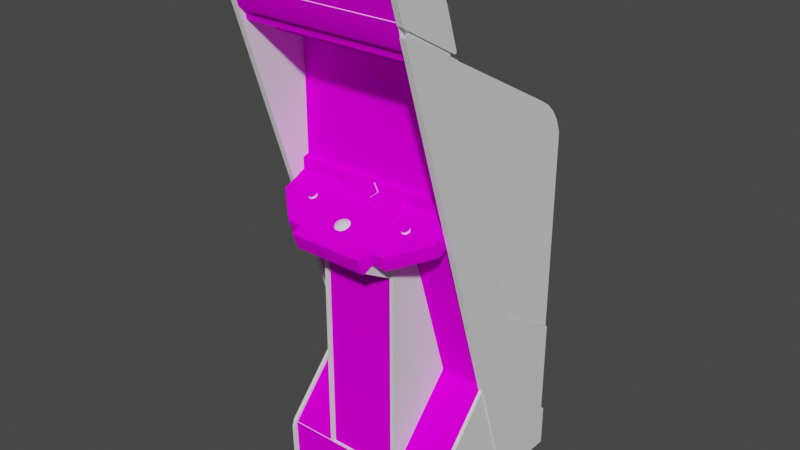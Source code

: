 # Source: cubeqst.blend  (saved by Blender 2.93.20; exported with 4.5.12 LTS)
import bpy
from mathutils import Matrix  # noqa: F401  (used for matrix-valued properties, if any)

bpy.ops.wm.read_factory_settings(use_empty=True)
scene = bpy.context.scene
scene.name = 'Scene'

# ---- images (referenced by path relative to the original .blend; pixels are not part of the script)
import os
ASSET_DIR = os.environ.get("B2B_ASSET_DIR", "")  # directory of the original .blend (textures are referenced by path, not embedded)
HERE = os.path.dirname(os.path.abspath(__file__))  # packed textures are extracted next to this script under _unpacked/

def load_image(name, relpath, width, height, colorspace="sRGB"):
    """Load a texture the original file referenced (path relative to the .blend, or extracted next to this script)."""
    p = next((c for c in (os.path.join(HERE, relpath), os.path.join(ASSET_DIR, relpath)) if relpath and os.path.exists(c)), "")
    if p:
        img = bpy.data.images.load(p, check_existing=True)
        img.name = name
    else:  # same state as the original file: an image datablock whose file is absent (Cycles renders it pink)
        img = bpy.data.images.new(name, width, height)
        img.source = "FILE"
        img.filepath = "//" + (relpath or name)
    img.colorspace_settings.name = colorspace
    return img
img_01cubeqstmarqueemap_tiff = load_image('01cubeqstmarqueemap.TIFF', '01cubeqstmarqueemap.TIFF', 1024, 1024, 'sRGB')
img_02cubeqstsnapmap_tiff = load_image('02cubeqstsnapmap.TIFF', '02cubeqstsnapmap.TIFF', 1024, 1024, 'sRGB')
img_03cubeqstbezelmap_tiff = load_image('03cubeqstbezelmap.TIFF', '03cubeqstbezelmap.TIFF', 1024, 1024, 'sRGB')
img_cubeqstmisc1map_tiff = load_image('cubeqstmisc1map.TIFF', 'cubeqstmisc1map.TIFF', 1024, 1024, 'sRGB')
img_cubeqstmisc2map_tiff = load_image('cubeqstmisc2map.TIFF', 'cubeqstmisc2map.TIFF', 1024, 1024, 'sRGB')

# ---- materials (node trees are filled in below, after node groups)
mat_01cubeqstmarquee = bpy.data.materials.new('01cubeqstmarquee')
mat_01cubeqstmarquee.use_transparent_shadow = False
mat_01cubeqstmarquee.roughness = 0.8807
mat_01cubeqstmarquee.specular_intensity = 0.0
mat_02cubeqstsnap = bpy.data.materials.new('02cubeqstsnap')
mat_02cubeqstsnap.use_transparent_shadow = False
mat_02cubeqstsnap.roughness = 0.8807
mat_02cubeqstsnap.specular_intensity = 0.0
mat_03cubeqstbezel = bpy.data.materials.new('03cubeqstbezel')
mat_03cubeqstbezel.use_transparent_shadow = False
mat_03cubeqstbezel.roughness = 0.8807
mat_03cubeqstbezel.specular_intensity = 0.0
mat_cubeqstblack = bpy.data.materials.new('cubeqstblack')
mat_cubeqstblack.use_transparent_shadow = False
mat_cubeqstblack.roughness = 0.8539
mat_cubeqstblack.specular_intensity = 0.2353
mat_cubeqstred = bpy.data.materials.new('cubeqstred')
mat_cubeqstred.use_transparent_shadow = False
mat_cubeqstred.roughness = 0.7934
mat_cubeqstred.specular_intensity = 0.6275
mat_cubeqstmisc1 = bpy.data.materials.new('cubeqstmisc1')
mat_cubeqstmisc1.use_transparent_shadow = False
mat_cubeqstmisc1.roughness = 0.8807
mat_cubeqstmisc1.specular_intensity = 0.0
mat_cubeqstmisc2 = bpy.data.materials.new('cubeqstmisc2')
mat_cubeqstmisc2.use_transparent_shadow = False
mat_cubeqstmisc2.roughness = 0.8807
mat_cubeqstmisc2.specular_intensity = 0.0

# ---- node groups
ng_auto_smooth = bpy.data.node_groups.new('Auto Smooth', 'GeometryNodeTree')
_s = ng_auto_smooth.interface.new_socket(name='Geometry', in_out='OUTPUT', socket_type='NodeSocketGeometry')
_s = ng_auto_smooth.interface.new_socket(name='Geometry', in_out='INPUT', socket_type='NodeSocketGeometry')
_s = ng_auto_smooth.interface.new_socket(name='Angle', in_out='INPUT', socket_type='NodeSocketFloat')
_s.subtype = 'ANGLE'
_s.min_value = 0.0
_s.max_value = 3.142
ng_auto_smooth.is_modifier = True
_N = ng_auto_smooth.nodes; _L = ng_auto_smooth.links
n0 = _N.new('NodeGroupOutput'); n0.name = 'Group Output'; n0.location = (480, -100)
n1 = _N.new('NodeGroupInput'); n1.name = 'Group Input'; n1.location = (-420, -300)
n2 = _N.new('NodeGroupInput'); n2.name = 'Group Input.001'; n2.location = (-60, -100)
n3 = _N.new('GeometryNodeSetShadeSmooth'); n3.name = 'Set Shade Smooth'; n3.location = (120, -100)
n3.domain = 'EDGE'
n4 = _N.new('GeometryNodeSetShadeSmooth'); n4.name = 'Set Shade Smooth.001'; n4.location = (300, -100)
n5 = _N.new('GeometryNodeInputMeshEdgeAngle'); n5.name = 'Edge Angle'; n5.location = (-420, -220)
n6 = _N.new('GeometryNodeInputEdgeSmooth'); n6.name = 'Is Edge Smooth'; n6.location = (-60, -160)
n7 = _N.new('GeometryNodeInputShadeSmooth'); n7.name = 'Is Face Smooth'; n7.location = (-240, -340)
n8 = _N.new('FunctionNodeBooleanMath'); n8.name = 'Boolean Math'; n8.location = (-60, -220)
n9 = _N.new('FunctionNodeCompare'); n9.name = 'Compare'; n9.location = (-240, -180)
n9.operation = 'LESS_EQUAL'
_L.new(n5.outputs[0], n9.inputs[0])
_L.new(n4.outputs[0], n0.inputs[0])
_L.new(n1.outputs[1], n9.inputs[1])
_L.new(n9.outputs[0], n8.inputs[0])
_L.new(n7.outputs[0], n8.inputs[1])
_L.new(n2.outputs[0], n3.inputs[0])
_L.new(n6.outputs[0], n3.inputs[1])
_L.new(n3.outputs[0], n4.inputs[0])
_L.new(n8.outputs[0], n3.inputs[2])
n0.is_active_output = True

# ---- material node trees
mat_01cubeqstmarquee.use_nodes = True; mat_01cubeqstmarquee.node_tree.nodes.clear()
_N = mat_01cubeqstmarquee.node_tree.nodes; _L = mat_01cubeqstmarquee.node_tree.links
n0 = _N.new('ShaderNodeBsdfPrincipled'); n0.name = 'Principled BSDF'; n0.location = (10, 300)
n0.distribution = 'GGX'
n0.subsurface_method = 'BURLEY'
n0.inputs[2].default_value = 0.8807
n0.inputs[3].default_value = 1.45
n0.inputs[13].default_value = 0.0
n0.inputs[27].default_value = (0.0, 0.0, 0.0, 1.0)
n0.inputs[28].default_value = 1.0
n1 = _N.new('ShaderNodeOutputMaterial'); n1.name = 'Material Output'; n1.location = (300, 300)
n2 = _N.new('ShaderNodeTexImage'); n2.name = 'Image Texture'; n2.location = (-300, 600)
n2.image = img_01cubeqstmarqueemap_tiff
_L.new(n0.outputs[0], n1.inputs[0])
_L.new(n2.outputs[0], n0.inputs[0])
n1.is_active_output = True
mat_02cubeqstsnap.use_nodes = True; mat_02cubeqstsnap.node_tree.nodes.clear()
_N = mat_02cubeqstsnap.node_tree.nodes; _L = mat_02cubeqstsnap.node_tree.links
n0 = _N.new('ShaderNodeBsdfPrincipled'); n0.name = 'Principled BSDF'; n0.location = (10, 300)
n0.distribution = 'GGX'
n0.subsurface_method = 'BURLEY'
n0.inputs[2].default_value = 0.8807
n0.inputs[3].default_value = 1.45
n0.inputs[13].default_value = 0.0
n0.inputs[27].default_value = (0.0, 0.0, 0.0, 1.0)
n0.inputs[28].default_value = 1.0
n1 = _N.new('ShaderNodeOutputMaterial'); n1.name = 'Material Output'; n1.location = (300, 300)
n2 = _N.new('ShaderNodeTexImage'); n2.name = 'Image Texture'; n2.location = (-300, 600)
n2.image = img_02cubeqstsnapmap_tiff
_L.new(n0.outputs[0], n1.inputs[0])
_L.new(n2.outputs[0], n0.inputs[0])
n1.is_active_output = True
mat_03cubeqstbezel.use_nodes = True; mat_03cubeqstbezel.node_tree.nodes.clear()
_N = mat_03cubeqstbezel.node_tree.nodes; _L = mat_03cubeqstbezel.node_tree.links
n0 = _N.new('ShaderNodeBsdfPrincipled'); n0.name = 'Principled BSDF'; n0.location = (10, 300)
n0.distribution = 'GGX'
n0.subsurface_method = 'BURLEY'
n0.inputs[2].default_value = 0.8807
n0.inputs[3].default_value = 1.45
n0.inputs[13].default_value = 0.0
n0.inputs[27].default_value = (0.0, 0.0, 0.0, 1.0)
n0.inputs[28].default_value = 1.0
n1 = _N.new('ShaderNodeOutputMaterial'); n1.name = 'Material Output'; n1.location = (300, 300)
n2 = _N.new('ShaderNodeTexImage'); n2.name = 'Image Texture'; n2.location = (-300, 600)
n2.image = img_03cubeqstbezelmap_tiff
_L.new(n0.outputs[0], n1.inputs[0])
_L.new(n2.outputs[0], n0.inputs[0])
n1.is_active_output = True
mat_cubeqstblack.use_nodes = True; mat_cubeqstblack.node_tree.nodes.clear()
_N = mat_cubeqstblack.node_tree.nodes; _L = mat_cubeqstblack.node_tree.links
n0 = _N.new('ShaderNodeBsdfPrincipled'); n0.name = 'Principled BSDF'; n0.location = (10, 300)
n0.distribution = 'GGX'
n0.subsurface_method = 'BURLEY'
n0.inputs[2].default_value = 0.8539
n0.inputs[3].default_value = 1.45
n0.inputs[13].default_value = 0.2353
n0.inputs[27].default_value = (0.0, 0.0, 0.0, 1.0)
n0.inputs[28].default_value = 1.0
n1 = _N.new('ShaderNodeOutputMaterial'); n1.name = 'Material Output'; n1.location = (300, 300)
_L.new(n0.outputs[0], n1.inputs[0])
n1.is_active_output = True
mat_cubeqstred.use_nodes = True; mat_cubeqstred.node_tree.nodes.clear()
_N = mat_cubeqstred.node_tree.nodes; _L = mat_cubeqstred.node_tree.links
n0 = _N.new('ShaderNodeBsdfPrincipled'); n0.name = 'Principled BSDF'; n0.location = (10, 300)
n0.distribution = 'GGX'
n0.subsurface_method = 'BURLEY'
n0.inputs[2].default_value = 0.7934
n0.inputs[3].default_value = 1.45
n0.inputs[13].default_value = 0.6275
n0.inputs[27].default_value = (0.0, 0.0, 0.0, 1.0)
n0.inputs[28].default_value = 1.0
n1 = _N.new('ShaderNodeOutputMaterial'); n1.name = 'Material Output'; n1.location = (300, 300)
_L.new(n0.outputs[0], n1.inputs[0])
n1.is_active_output = True
mat_cubeqstmisc1.use_nodes = True; mat_cubeqstmisc1.node_tree.nodes.clear()
_N = mat_cubeqstmisc1.node_tree.nodes; _L = mat_cubeqstmisc1.node_tree.links
n0 = _N.new('ShaderNodeBsdfPrincipled'); n0.name = 'Principled BSDF'; n0.location = (10, 300)
n0.distribution = 'GGX'
n0.subsurface_method = 'BURLEY'
n0.inputs[2].default_value = 0.8807
n0.inputs[3].default_value = 1.45
n0.inputs[13].default_value = 0.0
n0.inputs[27].default_value = (0.0, 0.0, 0.0, 1.0)
n0.inputs[28].default_value = 1.0
n1 = _N.new('ShaderNodeOutputMaterial'); n1.name = 'Material Output'; n1.location = (300, 300)
n2 = _N.new('ShaderNodeTexImage'); n2.name = 'Image Texture'; n2.location = (-300, 600)
n2.image = img_cubeqstmisc1map_tiff
_L.new(n0.outputs[0], n1.inputs[0])
_L.new(n2.outputs[0], n0.inputs[0])
n1.is_active_output = True
mat_cubeqstmisc2.use_nodes = True; mat_cubeqstmisc2.node_tree.nodes.clear()
_N = mat_cubeqstmisc2.node_tree.nodes; _L = mat_cubeqstmisc2.node_tree.links
n0 = _N.new('ShaderNodeBsdfPrincipled'); n0.name = 'Principled BSDF'; n0.location = (10, 300)
n0.distribution = 'GGX'
n0.subsurface_method = 'BURLEY'
n0.inputs[2].default_value = 0.8807
n0.inputs[3].default_value = 1.45
n0.inputs[13].default_value = 0.0
n0.inputs[27].default_value = (0.0, 0.0, 0.0, 1.0)
n0.inputs[28].default_value = 1.0
n1 = _N.new('ShaderNodeOutputMaterial'); n1.name = 'Material Output'; n1.location = (300, 300)
n2 = _N.new('ShaderNodeTexImage'); n2.name = 'Image Texture'; n2.location = (-300, 600)
n2.image = img_cubeqstmisc2map_tiff
_L.new(n0.outputs[0], n1.inputs[0])
_L.new(n2.outputs[0], n0.inputs[0])
n1.is_active_output = True

# ---- world
world_world = bpy.data.worlds.new('World'); scene.world = world_world
world_world.use_nodes = True; world_world.node_tree.nodes.clear()
_N = world_world.node_tree.nodes; _L = world_world.node_tree.links
n0 = _N.new('ShaderNodeOutputWorld'); n0.name = 'World Output'; n0.location = (300, 300)
n1 = _N.new('ShaderNodeBackground'); n1.name = 'Background'; n1.location = (10, 300)
n1.inputs[0].default_value = (0.05088, 0.05088, 0.05088, 1.0)
_L.new(n1.outputs[0], n0.inputs[0])
n0.is_active_output = True
world_world.color = (0.05088, 0.05088, 0.05088)
world_world.use_sun_shadow = False
world_world.sun_shadow_jitter_overblur = 0.0

# ---- meshes
me_cubeqst = bpy.data.meshes.new('cubeqst')
me_cubeqst.from_pydata([(0.3084, 0.7828, 0.2931), (-0.3009, 0.7828, 0.2931), (-0.3009, 0.6576, 0.253), (0.3084, 0.6576, 0.253), (0.09739, 0.2911, -0.04789), (0.09959, 0.2161, -0.04162), (0.1885, 0.2165, -0.05398), (-0.09018, 0.2904, -0.04879), (-0.09271, 0.2161, -0.04233), (0.003354, 0.2162, -0.03575), (-0.09018, 0.1439, -0.04856), (0.002793, 0.1425, -0.04403), (0.0979, 0.1439, -0.04761), (0.00278, 0.2918, -0.04435), (-0.1789, 0.2864, -0.05898), (0.09258, 0.07291, -0.06132), (0.1816, 0.07746, -0.06608), (-0.1806, 0.2165, -0.05522), (0.002671, 0.3639, -0.06086), (-0.1715, 0.07744, -0.06808), (0.1873, 0.2874, -0.0574), (0.002809, 0.0713, -0.0602), (-0.08451, 0.3621, -0.06292), (-0.1789, 0.1474, -0.05885), (-0.3038, 0.189, -0.02372), (-0.1771, 0.05335, -0.02339), (0.2355, 0.189, -0.02372), (-0.1771, 0.432, -0.0243), (0.2355, 0.05335, -0.02339), (0.1448, 0.09258, -0.02348), (0.1448, 0.05335, -0.02339), (0.1448, 0.189, -0.02372), (0.3099, 0.189, -0.02372), (-0.1771, 0.189, -0.02372), (-0.1771, 0.09274, -0.02348), (0.3099, 0.05335, -0.02339), (-0.3038, 0.05335, -0.02339), (0.1448, 0.04348, -0.02337), (0.2355, 0.04348, -0.02337), (0.3099, 0.04348, -0.02337), (-0.1771, 0.04348, -0.02337), (0.3099, 0.432, -0.0243), (-0.3038, 0.432, -0.0243), (-0.3038, 0.04348, -0.02337), (0.2368, 0.03314, -0.02496), (0.3119, -0.0006197, -0.02463), (0.3117, 0.2163, -0.02488), (0.1801, 0.3593, -0.06655), (0.2365, 0.2165, -0.02517), (0.1881, 0.1475, -0.0572), (0.0009693, -0.0007622, -0.02583), (-0.2299, 0.2165, -0.02697), (0.1159, 0.4034, -0.02586), (0.0007555, 0.4683, -0.02638), (0.1172, 0.03305, -0.02542), (0.2366, 0.1274, -0.02507), (0.001263, 0.03302, -0.02587), (-0.08451, 0.0729, -0.06241), (-0.3057, 0.2163, -0.02727), (-0.3059, -0.0006197, -0.02702), (-0.2301, 0.03314, -0.02677), (-0.1115, 0.4034, -0.02673), (-0.3059, 0.4682, -0.02756), (-0.23, 0.3068, -0.02708), (-0.1715, 0.3571, -0.06839), (-0.2301, 0.4033, -0.02719), (0.2366, 0.3081, -0.02528), (0.3119, 0.4682, -0.02517), (0.001078, 0.4034, -0.0263), (0.0916, 0.3635, -0.06192), (-0.23, 0.1273, -0.02687), (0.2367, 0.4034, -0.02539), (-0.1115, 0.03305, -0.0263), (-0.3063, -0.9686, -0.506), (-0.3063, 0.165, -0.506), (0.31, -0.5523, -0.2762), (0.3225, 0.2606, -0.4143), (0.3225, -0.5523, -0.2762), (-0.3027, 0.2606, -0.4143), (-0.3152, 0.2606, -0.4143), (-0.3063, 0.6203, 0.2424), (0.3133, 0.6203, 0.2424), (0.3075, -1.115, -0.2952), (0.31, 0.2366, -0.4536), (0.31, -0.9826, 0.09771), (0.3225, -1.115, -0.5293), (-0.3027, -0.9826, 0.09771), (-0.3027, 0.2366, -0.4536), (-0.3152, 0.124, -0.5293), (-0.3152, -1.115, 0.09466), (0.3133, 0.235, -0.4442), (0.3115, 0.4814, 0.03999), (-0.3039, 0.4814, 0.03999), (-0.3039, 0.6922, 0.108), (0.1334, -0.9649, 0.08448), (0.146, -0.9649, 0.08448), (-0.1258, -0.9649, 0.08448), (-0.3002, -0.4659, -0.2998), (0.3075, -0.4659, -0.2998), (0.3075, -0.6054, -0.5305), (-0.3002, 0.5067, 0.02661), (0.3075, -0.3875, -0.2516), (0.3075, -1.115, -0.5455), (0.3075, -0.9651, -0.5455), (0.3125, 0.6991, 0.2537), (0.3125, 0.6007, 0.07852), (-0.3152, -0.9551, 0.08855), (0.3225, -0.9551, 0.08855), (0.1338, -0.09468, 0.07898), (0.3133, -1.11, -0.5413), (-0.3063, -1.11, -0.5413), (-0.3063, -0.9686, -0.5413), (-0.1266, -0.09468, 0.07898), (-0.3039, 0.7824, 0.2683), (0.3115, 0.7824, 0.2683), (0.3115, 0.6922, 0.108), (0.3133, -0.9686, -0.5413), (-0.3009, 0.6575, 0.2559), (-0.3009, 0.6652, 0.2321), (-0.3009, 0.54, 0.192), (-0.3152, 0.601, 0.07898), (0.3225, 0.601, 0.07898), (0.3225, 0.1721, -0.5093), (-0.3027, 0.1721, -0.5093), (-0.3152, 0.1721, -0.5093), (0.31, 0.2606, -0.4143), (-0.3152, 0.518, 0.04935), (0.3084, 0.5836, 0.2329), (0.3084, 0.54, 0.192), (0.3084, 0.6652, 0.2321), (0.3133, 0.165, -0.506), (-0.3063, 0.235, -0.4442), (-0.1708, -0.03669, 0.08643), (-0.169, -0.0341, 0.07997), (-0.1705, -0.02753, 0.0826), (0.3075, 0.782, 0.2951), (-0.3002, 0.782, 0.2581), (0.31, 0.1721, -0.5093), (0.3225, 0.124, -0.5293), (0.31, 0.2063, -0.4855), (-0.3152, 0.2063, -0.4855), (0.3133, -0.9686, -0.506), (0.3133, -0.9629, 0.06607), (-0.3063, -0.9629, 0.06607), (-0.3152, 0.2366, -0.4536), (0.3225, 0.2063, -0.4855), (0.3225, 0.2366, -0.4536), (-0.3027, 0.5177, 0.04888), (0.3225, 0.518, 0.04935), (0.31, 0.5177, 0.04888), (-0.3063, -0.9636, 0.08606), (-0.1384, 0.001954, -0.1824), (-0.1258, -0.09611, 0.08448), (-0.1384, -0.09611, 0.08448), (0.146, 0.001954, -0.1824), (0.146, -0.09611, 0.08448), (0.1334, -0.09611, 0.08448), (0.1334, 0.001954, -0.1824), (0.1334, -0.9649, -0.1824), (0.146, -0.9649, -0.1824), (-0.1258, 0.001954, -0.1824), (-0.1258, -0.9649, -0.1824), (-0.1384, -0.9649, -0.1824), (0.31, 0.6161, 0.224), (0.3225, 0.6161, 0.224), (0.3225, -1.115, 0.09466), (0.31, -1.115, -0.5293), (0.31, 0.124, -0.5293), (-0.3152, -1.115, -0.5293), (-0.3027, 0.124, -0.5293), (-0.3027, -1.115, -0.5293), (-0.3152, 0.6161, 0.224), (-0.3027, 0.6161, 0.224), (-0.3052, 0.6991, 0.2537), (0.3084, 0.6602, 0.2475), (-0.3009, 0.6602, 0.2475), (0.3084, 0.6575, 0.2559), (-0.1384, -0.9649, 0.08448), (0.31, -1.115, 0.09466), (0.3225, -0.9826, 0.09771), (-0.3152, -0.9826, 0.09771), (-0.3152, 0.6991, 0.2537), (0.3225, 0.6991, 0.2537), (-0.3052, 0.6007, 0.07852), (0.31, -0.9551, 0.08855), (-0.3027, -0.9551, 0.08855), (-0.3027, 0.2063, -0.4855), (-0.3002, 0.6149, 0.2461), (-0.1721, -0.02519, 0.07676), (-0.1942, -0.02418, 0.07427), (-0.1822, -0.02855, 0.06615), (-0.1894, -0.02887, 0.06695), (-0.1888, -0.02281, 0.07085), (0.2012, -0.0295, 0.06851), (0.2059, -0.0315, 0.07349), (0.1943, -0.03253, 0.09508), (0.1945, -0.03964, 0.09378), (0.1873, -0.03932, 0.09298), (0.2059, -0.03669, 0.08643), (0.2012, -0.03869, 0.09142), (0.1879, -0.03224, 0.09435), (0.1814, -0.0378, 0.0892), (0.1781, -0.03543, 0.0833), (0.1781, -0.03276, 0.07663), (0.1825, -0.02418, 0.07427), (0.1945, -0.02855, 0.06615), (0.1873, -0.02887, 0.06695), (-0.1755, -0.03869, 0.09142), (-0.1986, -0.03276, 0.07663), (-0.1953, -0.03039, 0.07073), (-0.1888, -0.03224, 0.09435), (-0.1894, -0.03932, 0.09298), (-0.1953, -0.0378, 0.0892), (-0.1824, -0.02252, 0.07012), (-0.1755, -0.0295, 0.06851), (-0.1708, -0.0315, 0.07349), (0.2077, -0.0341, 0.07997), (-0.1763, -0.03168, 0.09295), (-0.1822, -0.03964, 0.09378), (-0.1986, -0.03543, 0.0833), (0.1814, -0.03039, 0.07073), (0.02768, 0.01563, 0.008883), (0.003635, -0.005737, 0.01991), (0.003635, 0.03699, -0.00214), (-0.02041, 0.01563, 0.008883), (0.003635, -0.00225, 0.02667), (-0.006051, -0.05086, 0.1574), (0.002608, -0.04658, 0.1509), (-0.009057, -0.04489, 0.148), (0.01035, -0.04489, 0.1213), (0.002608, -0.04658, 0.1121), (-0.0004181, -0.04227, 0.1214), (0.01576, -0.05997, 0.1587), (0.01348, -0.05086, 0.1511), (0.005157, -0.05342, 0.1587), (-0.01705, -0.05086, 0.1091), (-0.009057, -0.04489, 0.115), (0.02301, -0.05919, 0.1121), (0.01348, -0.05086, 0.1118), (0.02028, -0.05086, 0.1212), (-0.01389, -0.05919, 0.1629), (-0.01705, -0.05086, 0.1539), (-0.01389, -0.05919, 0.1001), (-0.006051, -0.05086, 0.1055), (0.00703, -0.06224, 0.1645), (0.01374, -0.07057, 0.1649), (-0.02359, -0.05997, 0.1584), (-0.02687, -0.05342, 0.1483), (0.02822, -0.05997, 0.1214), (0.02495, -0.05342, 0.1315), (-0.003423, -0.05997, 0.1649), (-0.009648, -0.06969, 0.1685), (-0.02687, -0.05342, 0.1146), (0.01576, -0.05997, 0.1042), (-0.03177, -0.06224, 0.1519), (-0.03014, -0.07057, 0.1584), (0.02301, -0.05919, 0.1509), (0.02289, -0.06969, 0.1579), (0.02969, -0.06969, 0.1486), (-0.03544, -0.05997, 0.1421), (-0.02913, -0.05086, 0.1373), (-0.003423, -0.05997, 0.098), (-0.3202, 0.6149, 0.2461), (0.3275, 0.6149, 0.2461), (-0.3202, -1.115, -0.2952), (0.3275, 0.682, 0.08282), (0.3275, 0.782, 0.2987), (0.3275, 0.6457, 0.2515), (-0.3202, -0.6054, -0.5305), (0.3275, 0.5067, 0.02661), (-0.3002, -0.6054, -0.5305), (-0.3002, -0.9651, -0.5305), (-0.3202, -1.115, -0.5455), (-0.3202, -0.9651, -0.5455), (-0.3002, -0.9651, -0.5455), (-0.3202, 0.651, 0.2567), (-0.3002, 0.6457, 0.2515), (-0.3002, 0.526, 0.03396), (-0.3202, 0.5256, 0.04024), (0.3075, 0.782, 0.2581), (0.3275, 0.782, 0.2581), (-0.3002, 0.8051, 0.2986), (0.3075, 0.7998, 0.3044), (-0.3002, 0.7998, 0.3044), (-0.3202, 0.782, 0.2581), (-0.3202, 0.788, 0.3006), (-0.0367, -0.05919, 0.1315), (0.02028, -0.05086, 0.1417), (0.0167, -0.04658, 0.1315), (0.3275, -0.4659, -0.2998), (0.3275, -0.6054, -0.5305), (0.3275, -0.3875, -0.2516), (0.3075, 0.5067, 0.02661), (-0.3202, -0.4659, -0.2998), (-0.3002, -0.3875, -0.2516), (-0.3202, -0.3875, -0.2516), (0.3075, 0.6149, 0.2461), (0.3275, 0.624, 0.2347), (0.3075, 0.624, 0.2347), (0.3275, 0.6239, 0.2436), (0.3075, 0.6239, 0.2436), (0.3275, -1.115, -0.5455), (0.3075, 0.6741, 0.07821), (0.3075, 0.5256, 0.04024), (0.3275, 0.5256, 0.04024), (-0.3002, 0.5256, 0.04024), (-0.3002, 0.782, 0.2987), (0.3275, 0.6741, 0.07821), (0.3275, -1.115, -0.2952), (-0.3002, 0.6741, 0.07821), (0.3075, 0.6457, 0.2515), (0.3075, 0.651, 0.2567), (0.3275, 0.651, 0.2567), (-0.3202, 0.6741, 0.07821), (-0.3002, 0.682, 0.08282), (-0.3202, 0.624, 0.2347), (-0.3002, 0.624, 0.2347), (-0.3002, 0.6239, 0.2436), (-0.3202, 0.6239, 0.2436), (-0.3002, -1.115, -0.2952), (0.3275, -0.4433, -0.2773), (0.3075, -0.4433, -0.2773), (0.3075, -0.4177, -0.2626), (-0.3002, -0.4177, -0.2626), (-0.3002, -0.4433, -0.2773), (-0.3027, -0.5523, -0.2762), (-0.3152, -0.5523, -0.2762), (0.001879, -0.07057, 0.1688), (-0.02104, -0.04489, 0.1315), (-0.01227, -0.04227, 0.1377), (-0.0004181, -0.04227, 0.1416), (-0.3202, 0.5067, 0.02661), (0.01035, -0.04489, 0.1417), (0.006909, -0.04227, 0.1315), (-0.003696, -0.04079, 0.1315), (-0.3027, -1.115, 0.09466), (0.3075, 0.8044, 0.3026), (-0.03544, -0.05997, 0.1209), (-0.3002, -1.115, -0.5455), (-0.0202, -0.04658, 0.1435), (0.3275, -0.4177, -0.2626), (-0.3202, -0.4177, -0.2626), (-0.3202, -0.4433, -0.2773), (0.005157, -0.05342, 0.1042), (0.3275, -0.9651, -0.5455), (0.3075, -0.9651, -0.5305), (0.3275, -0.9651, -0.5305), (-0.3202, -0.9651, -0.5305), (-0.02065, -0.06969, 0.1649), (-0.3202, 0.7998, 0.3044), (-0.3202, 0.8051, 0.2986), (-0.3002, 0.8044, 0.3026), (0.3075, 0.8051, 0.2986), (0.3275, 0.8044, 0.3026), (0.3075, 0.782, 0.2987), (0.3075, 0.788, 0.3006), (-0.3002, 0.788, 0.3006), (0.02822, -0.05997, 0.1416), (0.3275, 0.526, 0.03396), (0.3075, 0.526, 0.03396), (0.3275, 0.5325, 0.03204), (-0.3202, 0.526, 0.03396), (-0.3202, 0.5325, 0.03204), (-0.02359, -0.05997, 0.1045), (-0.02913, -0.05086, 0.1257), (-0.3002, 0.782, 0.2951), (-0.0202, -0.04658, 0.1195), (-0.01227, -0.04227, 0.1252), (0.03101, -0.06224, 0.1315), (-0.3002, 0.5325, 0.03204), (0.3075, 0.5325, 0.03204), (-0.3202, 0.6457, 0.2515), (0.3075, 0.682, 0.08282), (-0.3002, 0.651, 0.2567), (-0.3202, 0.682, 0.08282), (-0.3202, 0.8044, 0.3026), (0.3275, 0.788, 0.3006), (0.3275, 0.7998, 0.3044), (0.3275, 0.8051, 0.2986), (-0.3202, 0.782, 0.2987), (-0.3009, 0.499, 0.0914), (-0.2817, 0.484, 0.09163), (-0.3063, -1.11, 0.08132), (0.3133, -1.11, 0.08132), (0.3133, -0.9636, 0.08606), (0.3084, 0.5671, 0.2095), (-0.3009, 0.5836, 0.2329), (0.2905, 0.4329, -0.02477), (-0.3009, 0.5409, 0.2056), (0.3084, 0.5409, 0.2056), (-0.3009, 0.418, -0.02477), (0.2905, 0.418, -0.02477), (0.3084, 0.418, -0.02477), (-0.3009, 0.5671, 0.2095), (0.3084, 0.499, 0.0914), (-0.2817, 0.418, -0.02477), (-0.3009, 0.484, 0.09163), (0.3084, 0.484, 0.09163), (0.2905, 0.484, 0.09163), (0.3084, 0.4329, -0.02477), (-0.3009, 0.4329, -0.02477), (-0.2817, 0.4329, -0.02477), (-0.1312, 0.03948, -0.001453), (-0.1312, 0.04646, -0.02456), (-0.3008, 0.04645, -0.02456), (0.1385, 0.006032, -0.0004931), (-0.1282, 0.003534, -0.0004931), (-0.1312, -0.008709, 0.02349), (-0.1282, -0.006387, 0.02442), (-0.1312, -0.03353, 0.08586), (-0.1312, -0.01103, 0.02257), (-0.3008, 0.00353, -0.0004973), (-0.1312, 0.003534, -0.0004931), (-0.1312, 0.0382, -0.0004931), (-0.3008, -0.001131, -0.0023), (-0.1312, -0.001131, -0.0023), (-0.3008, 0.03948, -0.001453), (-0.1312, 0.006032, -0.0004931), (-0.1245, -0.0883, 0.2302), (-0.06321, -0.0883, 0.2302), (-0.0634, -0.006387, 0.02442), (0.05527, 0.003534, -0.0004931), (0.1354, -0.07332, 0.1926), (0.1354, -0.03121, 0.08679), (0.3081, 0.00353, -0.0004973), (0.3081, 0.03819, -0.0004973), (-0.1312, -0.1316, 0.164), (-0.1312, -0.07511, 0.02207), (0.1385, -0.07511, 0.02207), (-0.1343, -0.07704, 0.1884), (-0.2978, -0.01103, 0.02257), (0.136, -0.1333, 0.1682), (0.1415, -0.07704, 0.1884), (0.305, -0.01103, 0.02257), (0.1385, -0.01103, 0.02257), (-0.3034, -0.06984, 0.009663), (-0.3034, -0.6738, -0.1764), (-0.1372, -0.6738, -0.1764), (0.1385, 0.04646, -0.02456), (0.1385, 0.03948, -0.001449), (0.3081, 0.03948, -0.001453), (-0.1877, -0.1318, 0.1645), (-0.2978, -0.09134, 0.06284), (0.1448, -0.6738, -0.1764), (0.311, -0.6738, -0.1764), (0.311, -0.06984, 0.009667), (0.311, -0.9647, 0.0843), (0.311, -0.6823, -0.1745), (0.1448, -0.6823, -0.1745), (-0.1266, -0.2209, 0.07337), (0.1338, -0.1454, 0.2037), (0.1338, -0.2209, 0.07337), (-0.1266, -0.9783, 0.07337), (-0.1372, -0.6823, -0.1745), (-0.3034, -0.6823, -0.1745), (-0.3034, -0.9647, 0.0843), (0.1385, -0.1316, 0.164), (0.303, -0.09302, 0.06707), (0.1897, -0.1325, 0.1663), (0.1351, -0.09154, 0.2316), (-0.1279, -0.09154, 0.2316), (-0.1279, -0.147, 0.2095), (-0.1891, -0.1304, 0.1678), (-0.1891, -0.07957, 0.188), (-0.2988, -0.04018, 0.08906), (0.1351, -0.147, 0.2095), (0.1964, -0.07957, 0.188), (0.1964, -0.1304, 0.1678), (0.3061, -0.09102, 0.06882), (0.1338, -0.9783, 0.07337), (0.05513, -0.006387, 0.02442), (0.1354, -0.006387, 0.02442), (0.1354, 0.003534, -0.0004931), (-0.1266, -0.1454, 0.2037), (-0.2988, -0.09102, 0.06882), (0.3061, -0.04018, 0.08906), (-0.1372, -0.06984, 0.009663), (0.1448, -0.06984, 0.009667), (-0.1372, -0.9647, 0.0843), (0.1448, -0.9647, 0.0843), (-0.3008, 0.03819, -0.0004973), (0.1385, -0.07564, 0.1917), (0.1385, -0.03353, 0.08586), (0.1385, -0.09053, 0.2291), (0.1385, -0.1321, 0.1719), (0.1829, -0.0216, 0.07567), (0.18, -0.02598, 0.08658), (0.188, -0.02935, 0.095), (-0.1967, -0.02598, 0.08658), (-0.1312, -0.07564, 0.1917), (-0.1312, -0.1321, 0.1719), (-0.1312, -0.146, 0.207), (0.1317, -0.1484, 0.2063), (-0.1282, -0.1473, 0.2034), (-0.1282, -0.1335, 0.1687), (-0.2957, -0.03753, 0.08916), (-0.3008, -0.08937, 0.06466), (-0.3008, -0.03853, 0.08489), (-0.3008, -0.01335, 0.02165), (-0.1312, -0.09053, 0.2291), (0.305, -0.07511, 0.02207), (0.1385, -0.05662, -0.02438), (0.3081, -0.05662, -0.02438), (0.1385, -0.146, 0.207), (0.305, -0.03585, 0.08493), (0.3081, -0.07279, 0.023), (0.3081, -0.01335, 0.02165), (0.3081, -0.03853, 0.08489), (-0.3008, -0.07418, 0.01975), (-0.3008, -0.05662, -0.02438), (0.003635, 0.04095, 0.007072), (0.02697, 0.02021, 0.01777), (0.2046, -0.02293, 0.07766), (0.2062, -0.02528, 0.0835), (0.2062, -0.02753, 0.0826), (-0.1824, -0.03253, 0.09508), (-0.1721, -0.02293, 0.07766), (-0.1312, -0.05662, -0.02438), (-0.184, -0.1311, 0.1696), (-0.1343, -0.1311, 0.1696), (-0.1343, -0.08029, 0.1898), (-0.1343, -0.1325, 0.1663), (0.195, -0.0763, 0.1866), (0.1912, -0.08029, 0.1898), (0.1415, -0.08029, 0.1898), (0.1415, -0.1311, 0.1696), (0.3081, -0.08937, 0.06466), (-0.114, 0.03807, -0.0006272), (0.2003, -0.02338, 0.07225), (0.1943, -0.02252, 0.07012), (0.1943, -0.02027, 0.07103), (0.1795, -0.02407, 0.08049), (0.1825, -0.02194, 0.07517), (0.1415, -0.1325, 0.1663), (0.1912, -0.1311, 0.1696), (-0.1825, -0.07704, 0.1884), (-0.184, -0.08029, 0.1898), (-0.2978, -0.07511, 0.02207), (-0.3008, -0.07279, 0.023), (0.2046, -0.02987, 0.08844), (0.1943, -0.03029, 0.09598), (-0.1972, -0.02407, 0.08049), (-0.1763, -0.02338, 0.07225), (-0.3008, -0.0101, 0.02025), (0.3081, -0.0101, 0.02025), (0.3081, -0.001131, -0.0023), (0.1385, -0.001131, -0.0023), (-0.1972, -0.02632, 0.07959), (-0.1972, -0.02874, 0.08561), (-0.1972, -0.02649, 0.08651), (-0.1888, -0.02999, 0.09526), (-0.1942, -0.02862, 0.09184), (-0.1942, -0.03087, 0.09093), (0.1795, -0.02632, 0.07959), (0.1795, -0.02874, 0.08561), (0.1795, -0.02649, 0.08651), (0.1879, -0.02999, 0.09526), (0.1825, -0.02862, 0.09184), (0.1825, -0.03087, 0.09093), (0.3081, 0.04645, -0.02456), (0.1213, 0.03807, -0.0006272), (0.1213, -0.007481, 0.02294), (0.1213, -0.002363, -0.0006272), (0.2042, -0.02256, 0.07807), (0.1879, -0.02056, 0.07175), (-0.114, -0.002363, -0.0006272), (-0.114, -0.007481, 0.02294), (0.2001, -0.02881, 0.09364), (0.2042, -0.02707, 0.08931), (0.2046, -0.02763, 0.08935), (0.2003, -0.02943, 0.09385), (0.2003, -0.03168, 0.09295), (0.003635, 0.04135, 0.006305), (0.02768, 0.01911, 0.01564), (0.003635, 0.04048, 0.00462), (-0.02041, 0.01911, 0.01564), (0.02768, 0.01999, 0.01733), (-0.1825, -0.02, 0.07168), (0.1385, -0.07612, 0.1861), (0.1385, -0.008709, 0.02349), (0.1354, -0.08716, 0.2274), (-0.1282, -0.07332, 0.1926), (-0.1721, -0.02987, 0.08844), (0.2046, -0.02519, 0.07676), (0.2003, -0.02113, 0.07316), (-0.1312, -0.07612, 0.1861), (-0.1766, -0.02881, 0.09364), (-0.1705, -0.02528, 0.0835), (0.1942, -0.02, 0.07168), (0.18, -0.02366, 0.0808), (-0.1967, -0.02366, 0.0808), (0.1354, -0.1473, 0.2034), (0.1879, -0.02281, 0.07085), (-0.1245, -0.1484, 0.2063), (-0.1825, -0.1325, 0.1663), (0.3081, -0.07418, 0.01975), (0.305, -0.09134, 0.06284), (-0.2978, -0.03585, 0.08493), (0.1897, -0.07704, 0.1884), (0.195, -0.1318, 0.1645), (0.1385, 0.003534, -0.0004931), (0.303, -0.03753, 0.08916), (-0.2957, -0.09302, 0.06707), (-0.1877, -0.0763, 0.1866), (-0.171, -0.02482, 0.08369), (-0.1888, -0.02056, 0.07175), (-0.1887, -0.02028, 0.07238), (-0.1312, -0.07605, 0.1907), (0.188, -0.02028, 0.07238), (0.1942, -0.02963, 0.09569), (-0.1766, -0.02082, 0.07374), (0.2001, -0.02082, 0.07374), (0.1829, -0.02803, 0.09171), (-0.1825, -0.02963, 0.09569), (-0.1938, -0.02803, 0.09171), (0.2057, -0.02482, 0.08369), (0.05553, -0.0883, 0.2302), (0.1317, -0.0883, 0.2302), (-0.1282, -0.08716, 0.2274), (0.1385, -0.07605, 0.1907), (0.1385, 0.0382, -0.0004931), (-0.1887, -0.02935, 0.095), (-0.1824, -0.03029, 0.09598), (-0.1725, -0.02256, 0.07807), (-0.1763, -0.02113, 0.07316), (-0.1938, -0.0216, 0.07567), (-0.1942, -0.02194, 0.07517), (-0.1763, -0.02943, 0.09385), (-0.1721, -0.02763, 0.08935), (-0.1824, -0.02027, 0.07103), (-0.02041, 0.01999, 0.01733), (-0.1725, -0.02707, 0.08931), (0.003635, -0.001382, 0.02835), (0.003635, -0.0005233, 0.02847), (-0.0197, 0.02021, 0.01777), (-0.1282, -0.03121, 0.08679), (0.055, -0.03121, 0.08679), (-0.06337, 0.003534, -0.0004931), (-0.06344, -0.03121, 0.08679), (-0.06344, -0.07332, 0.1926), (0.055, -0.07332, 0.1926)], [], [(73, 141, 116, 111), (4, 69, 18, 13), (405, 620, 413, 406), (22, 7, 13, 18), (13, 9, 5, 4), (11, 9, 8, 10), (431, 492, 493, 494), (69, 4, 20, 47), (10, 8, 17, 23), (23, 19, 57, 10), (504, 601, 475, 507), (7, 22, 64, 14), (14, 17, 8, 7), (11, 21, 15, 12), (493, 593, 461, 491), (21, 11, 10, 57), (9, 13, 7, 8), (29, 34, 25, 30), (26, 32, 27), (28, 29, 30), (68, 61, 22, 18), (283, 356, 355, 282), (33, 31, 27), (313, 374, 314, 309), (412, 411, 414, 415), (600, 472, 471, 579), (137, 122, 138, 167), (131, 90, 130, 74), (31, 26, 27), (347, 268, 270, 271), (24, 34, 33), (269, 292, 298, 297), (32, 41, 27), (44, 45, 46), (47, 20, 66, 71), (44, 54, 45), (47, 71, 52), (56, 50, 45), (20, 6, 48, 66), (52, 71, 53), (54, 44, 16), (518, 594, 521, 519), (69, 52, 68, 18), (16, 15, 54), (51, 58, 59), (61, 65, 64), (61, 68, 62), (48, 6, 49, 55), (19, 60, 72), (55, 49, 16, 44), (66, 48, 67), (487, 567, 563, 485), (15, 21, 56, 54), (14, 63, 51, 17), (55, 44, 46), (329, 334, 367, 328), (52, 69, 47), (54, 56, 45), (57, 72, 56, 21), (70, 51, 59), (64, 22, 61), (63, 14, 64, 65), (72, 57, 19), (48, 55, 46), (48, 46, 67), (71, 66, 67), (71, 67, 53), (56, 72, 50), (72, 60, 50), (68, 52, 53), (68, 53, 62), (60, 59, 50), (60, 70, 59), (51, 63, 58), (63, 65, 58), (65, 61, 62), (65, 62, 58), (437, 476, 435, 436), (323, 316, 319), (149, 125, 75), (76, 148, 77), (78, 147, 325), (126, 79, 326), (27, 42, 24, 33), (461, 465, 459, 460), (82, 298, 322), (83, 166, 75), (166, 84, 75), (165, 85, 77), (85, 138, 77), (86, 170, 325), (170, 87, 325), (88, 168, 326), (168, 89, 326), (271, 324, 319), (161, 96, 177, 162), (82, 321, 345), (171, 126, 326), (147, 172, 325), (148, 164, 77), (163, 149, 75), (162, 177, 153, 151), (604, 587, 516, 623), (158, 94, 156, 157), (155, 95, 159, 154), (271, 270, 97), (98, 99, 345), (294, 100, 316), (298, 292, 101), (102, 82, 103), (319, 338, 274), (126, 171, 181), (183, 173, 172), (182, 164, 148), (163, 104, 105), (89, 106, 326), (86, 335, 170), (107, 165, 77), (166, 178, 84), (451, 108, 450), (123, 169, 88, 124), (449, 473, 112), (152, 160, 151, 153), (117, 118, 119), (172, 147, 183), (181, 120, 126), (105, 149, 163), (148, 121, 182), (137, 167, 166), (138, 122, 77), (170, 169, 123), (124, 88, 326), (83, 137, 166), (500, 428, 501, 502), (170, 123, 87), (125, 149, 148, 76), (127, 128, 129), (119, 386, 117), (353, 336, 282, 377), (219, 212, 552, 548), (74, 130, 141, 73), (381, 401, 387, 398), (359, 370, 360, 358), (356, 365, 135, 355), (92, 93, 115, 91), (82, 322, 321), (324, 323, 319), (284, 350, 281, 136), (129, 176, 127), (144, 140, 326), (145, 146, 77), (6, 20, 4, 5), (120, 183, 147, 126), (36, 43, 40, 25), (342, 341, 323, 324), (162, 151, 160, 161), (267, 310, 303, 304), (38, 28, 30, 37), (445, 477, 443, 444), (383, 382, 110, 109), (398, 387, 399, 397), (173, 181, 171, 172), (184, 107, 77, 75), (154, 157, 156, 155), (362, 313, 309, 369), (336, 353, 378, 352), (580, 422, 640, 616), (389, 388, 380, 394), (82, 345, 103), (271, 319, 274), (365, 136, 279, 135), (107, 179, 165), (89, 180, 106), (84, 184, 75), (185, 86, 325), (144, 79, 78, 87), (140, 124, 326), (280, 265, 372, 279), (122, 145, 77), (321, 98, 345), (271, 97, 324), (83, 139, 137), (123, 186, 87), (82, 296, 298), (316, 187, 319), (296, 300, 298), (316, 317, 187), (542, 188, 215, 214), (125, 83, 75), (423, 636, 640, 422), (87, 78, 325), (385, 393, 388, 389), (210, 552, 212, 211), (539, 571, 199, 198), (217, 515, 218, 207), (196, 199, 571, 195), (198, 216, 514, 539), (213, 542, 214, 190), (200, 558, 201, 197), (211, 218, 515, 210), (583, 514, 216, 194), (192, 213, 190, 191), (553, 204, 220, 203), (202, 201, 558, 554), (579, 434, 546, 600), (581, 418, 419, 639), (554, 553, 203, 202), (582, 217, 207, 132), (528, 583, 194, 193), (208, 219, 548, 547), (134, 582, 132, 133), (193, 205, 529, 528), (547, 189, 209, 208), (133, 215, 188, 134), (592, 529, 205, 206), (191, 209, 189, 192), (79, 144, 326), (146, 76, 77), (298, 101, 322), (323, 294, 316), (223, 224, 575, 574), (224, 222, 225, 575), (482, 423, 422, 481), (31, 33, 34, 29), (243, 236, 231, 230), (366, 367, 236, 235), (521, 494, 490, 519), (339, 329, 328, 260), (240, 250, 226, 241), (240, 348, 251, 250), (248, 237, 238, 239), (244, 232, 233, 234), (259, 254, 247, 260), (357, 368, 249, 287), (260, 364, 286, 259), (243, 343, 261, 242), (254, 246, 241, 247), (256, 287, 233, 232), (250, 244, 234, 226), (252, 366, 235, 363), (341, 347, 262), (346, 340, 263), (347, 264, 262), (308, 346, 263), (265, 266, 267), (311, 279, 302), (293, 268, 347), (346, 290, 289), (331, 295, 262), (291, 269, 263), (308, 301, 344), (115, 93, 113, 114), (273, 272, 264), (561, 560, 527, 566), (275, 284, 313), (309, 136, 276), (303, 311, 302), (265, 267, 358), (309, 276, 277), (278, 275, 313), (262, 264, 319, 187), (496, 474, 464, 497), (356, 283, 349, 285), (165, 178, 166, 85), (136, 314, 374, 284), (404, 416, 402, 403), (494, 493, 491, 490), (242, 363, 235, 243), (238, 343, 243, 230), (520, 536, 518, 519), (294, 323, 341, 295), (266, 354, 311, 312), (168, 88, 169, 170), (315, 331, 262), (279, 352, 378, 280), (344, 103, 345, 346), (269, 297, 263), (436, 454, 453, 437), (170, 335, 89, 168), (143, 150, 384, 142), (633, 511, 510, 634), (295, 331, 100, 294), (271, 274, 273, 347), (372, 265, 307, 302), (322, 340, 320, 321), (301, 102, 103, 344), (310, 267, 312, 311), (326, 106, 185, 325), (311, 135, 279), (136, 306, 276), (340, 322, 101, 291), (282, 355, 376, 377), (300, 299, 297, 298), (302, 307, 360, 370), (350, 375, 351, 281), (262, 187, 317, 318), (400, 401, 381, 396), (245, 257, 232, 244), (256, 232, 257, 258), (231, 334, 333, 229), (276, 373, 275, 371), (264, 272, 338, 319), (221, 223, 574, 573), (265, 280, 266), (253, 343, 238, 237), (367, 334, 231, 236), (249, 239, 288, 287), (346, 320, 340), (341, 342, 347), (229, 333, 288, 239), (315, 318, 317, 316), (308, 344, 346), (175, 117, 176, 174), (347, 273, 264), (260, 247, 241, 339), (431, 533, 525, 484), (330, 334, 329, 228), (384, 150, 382, 383), (448, 479, 446, 447), (285, 349, 350), (332, 333, 334, 330), (300, 296, 263, 299), (371, 278, 305, 276), (99, 290, 346, 345), (25, 40, 37, 30), (378, 353, 377), (342, 293, 347), (167, 138, 85, 166), (346, 289, 320), (135, 354, 355), (122, 137, 139, 145), (244, 250, 251, 327), (125, 76, 146, 83), (307, 358, 360), (401, 395, 391, 387), (361, 313, 362), (276, 305, 277), (95, 94, 158, 159), (359, 303, 302), (140, 144, 87, 186), (226, 234, 233, 227), (252, 364, 366), (368, 248, 239, 249), (243, 235, 236), (239, 238, 229), (238, 230, 231, 229), (288, 333, 332, 287), (364, 260, 328), (241, 226, 228), (364, 328, 367, 366), (233, 287, 332), (228, 329, 339, 241), (157, 154, 159, 158), (349, 375, 350), (401, 400, 390, 395), (240, 246, 348), (246, 240, 241), (357, 256, 258), (256, 357, 287), (227, 330, 228, 226), (297, 299, 263), (318, 315, 262), (309, 277, 369), (359, 302, 370), (267, 304, 358), (361, 278, 313), (266, 312, 267), (186, 123, 124, 140), (278, 371, 275), (365, 356, 306), (279, 372, 302), (94, 95, 155, 156), (309, 314, 136), (352, 281, 351, 336), (306, 373, 276), (292, 269, 291, 101), (340, 291, 263), (285, 379, 306, 356), (295, 341, 262), (303, 310, 311), (379, 275, 373, 306), (307, 265, 358), (284, 374, 313), (285, 350, 284), (111, 116, 109, 110), (280, 378, 266), (180, 89, 335, 86), (378, 376, 266), (153, 177, 96, 152), (275, 379, 284), (311, 354, 135), (448, 447, 444, 443), (266, 376, 355, 354), (378, 377, 376), (379, 285, 284), (468, 475, 466, 467), (439, 438, 403, 402), (362, 369, 277, 361), (359, 358, 304, 303), (81, 90, 131, 80), (102, 301, 308, 82), (525, 534, 523, 524), (293, 342, 324, 97), (278, 361, 277, 305), (289, 98, 321, 320), (396, 394, 380), (381, 398, 394), (640, 636, 638, 639), (396, 381, 394), (39, 35, 28, 38), (398, 397, 394), (584, 512, 583, 528), (413, 480, 411, 412), (375, 349, 283, 351), (206, 220, 204, 592), (70, 60, 19, 23), (409, 407, 410), (425, 620, 600, 424), (424, 600, 546, 545), (471, 472, 421, 470), (417, 412, 406), (413, 417, 406), (195, 200, 197, 196), (557, 555, 554, 558), (405, 637, 421), (405, 406, 637), (449, 451, 450, 473), (440, 559, 438, 439), (640, 639, 419, 616), (467, 599, 457, 468), (456, 428, 500, 457), (455, 478, 453, 454), (393, 385, 127, 386), (441, 442, 427), (83, 146, 145, 139), (279, 136, 281, 352), (107, 184, 84, 179), (456, 457, 458), (86, 185, 106, 180), (127, 176, 117, 386), (464, 474, 462, 463), (290, 99, 98, 289), (470, 421, 637, 420), (405, 421, 472), (97, 270, 268, 293), (489, 581, 635, 409), (126, 147, 78, 79), (485, 486, 487), (625, 488, 621), (483, 503, 484, 481), (149, 105, 121, 148), (507, 526, 505, 506), (423, 482, 579, 471), (12, 5, 9, 11), (28, 26, 31, 29), (546, 434, 544, 545), (570, 540, 195, 571), (516, 587, 134, 188), (540, 556, 200, 195), (571, 539, 569, 570), (178, 165, 179, 84), (441, 427, 521), (432, 522, 504), (274, 338, 272, 273), (430, 495, 429, 410), (392, 399, 387, 391), (420, 637, 406, 408), (189, 547, 541, 626), (456, 458, 533), (535, 429, 495), (442, 537, 427), (582, 134, 587, 628), (605, 629, 213, 192), (536, 463, 462, 518), (420, 638, 636, 470), (432, 504, 433, 434), (428, 431, 426, 427), (410, 415, 414, 543), (626, 605, 192, 189), (558, 200, 556, 557), (549, 541, 547, 548), (188, 542, 624, 516), (560, 561, 562), (621, 586, 623, 625), (629, 624, 542, 213), (527, 565, 566), (563, 567, 568), (217, 582, 628, 627), (532, 564, 592, 204), (470, 636, 423, 471), (225, 573, 576, 632), (513, 569, 539, 514), (572, 576, 573, 574), (555, 531, 553, 554), (529, 592, 564, 530), (623, 577, 625), (578, 434, 579), (25, 34, 24, 36), (459, 419, 418), (460, 459, 418), (552, 210, 550, 551), (524, 481, 484), (432, 434, 578), (432, 524, 523, 598), (431, 484, 503), (489, 520, 519), (429, 585, 410), (623, 586, 631), (416, 480, 413, 402), (563, 588, 485), (485, 589, 486), (625, 590, 488), (492, 465, 461), (503, 591, 431), (511, 576, 572, 510), (458, 534, 525, 533), (28, 35, 32, 26), (627, 622, 515, 217), (530, 584, 528, 529), (439, 620, 425, 440), (551, 549, 548, 552), (461, 593, 492), (573, 225, 222, 221), (475, 601, 522, 466), (500, 502, 595), (506, 433, 504, 507), (474, 602, 441, 462), (16, 49, 12, 15), (581, 489, 499, 618), (520, 429, 535, 536), (463, 603, 495, 464), (82, 308, 263, 296), (639, 638, 635, 581), (415, 410, 407, 412), (430, 498, 497, 597), (526, 596, 500, 505), (498, 538, 496, 497), (418, 618, 499, 460), (460, 499, 491, 461), (622, 550, 210, 515), (623, 631, 604), (577, 606, 625), (607, 429, 520), (588, 608, 485), (487, 609, 567), (623, 610, 577), (563, 611, 588), (486, 612, 487), (621, 613, 586), (488, 614, 621), (563, 568, 615), (491, 499, 489, 490), (492, 591, 503, 465), (484, 525, 524), (255, 348, 246, 254), (481, 524, 432), (406, 412, 407, 408), (519, 490, 489), (332, 330, 227, 233), (535, 603, 463, 536), (514, 583, 512, 513), (522, 598, 523, 466), (534, 467, 466, 523), (580, 617, 459, 483), (628, 631, 586, 627), (430, 543, 498), (430, 410, 543), (5, 12, 49, 6), (495, 597, 497, 464), (465, 503, 483, 459), (607, 489, 410), (442, 602, 474, 496), (507, 475, 468, 526), (500, 595, 505), (457, 596, 526, 468), (578, 482, 481), (458, 599, 467, 534), (426, 431, 494), (441, 594, 518, 462), (538, 537, 442, 496), (520, 489, 607), (431, 591, 492), (492, 593, 493), (432, 619, 481), (537, 538, 508), (537, 508, 427), (433, 506, 544), (433, 544, 434), (635, 638, 420, 408), (578, 619, 432), (619, 578, 481), (585, 429, 607), (585, 607, 410), (535, 495, 603), (457, 599, 458), (456, 533, 431), (441, 521, 594), (432, 598, 522), (574, 575, 630, 572), (522, 601, 504), (500, 596, 457), (441, 602, 442), (430, 597, 495), (541, 590, 625, 626), (612, 557, 556, 487), (584, 611, 563, 512), (613, 622, 627, 586), (589, 531, 555, 486), (606, 605, 626, 625), (551, 614, 488, 549), (624, 610, 623, 516), (611, 584, 530, 588), (609, 540, 570, 567), (557, 612, 486, 555), (513, 615, 568, 569), (564, 608, 588, 530), (587, 604, 631, 628), (540, 609, 487, 556), (569, 568, 567, 570), (152, 96, 161, 160), (590, 541, 549, 488), (614, 551, 550, 621), (622, 613, 621, 550), (531, 589, 485, 532), (610, 624, 629, 577), (608, 564, 532, 485), (615, 513, 512, 563), (634, 630, 632, 633), (630, 634, 510, 572), (51, 70, 23, 17), (576, 511, 633, 632), (364, 252, 337, 286), (605, 606, 577, 629), (620, 439, 402, 413), (204, 553, 531, 532), (164, 182, 104, 163), (459, 616, 419), (405, 472, 600), (632, 630, 575, 225), (409, 635, 408, 407), (489, 409, 410), (459, 617, 616), (616, 617, 580), (336, 351, 283, 282), (581, 618, 418), (481, 422, 580, 483), (578, 579, 482), (509, 517, 427, 508), (428, 456, 431), (316, 100, 331, 315), (494, 521, 426), (427, 426, 521), (451, 449, 452, 469), (2, 3, 0, 1)])
me_cubeqst.polygons.foreach_set('use_smooth', [True] * 654)
me_cubeqst.polygons.foreach_set('material_index', [3, 1, 6, 1, 1, 1, 6, 1, 1, 1, 6, 1, 1, 1, 6, 1, 1, 2, 2, 2, 3, 4, 2, 4, 6, 6, 3, 3, 2, 4, 2, 4, 2, 3, 3, 3, 3, 3, 3, 3, 3, 6, 3, 3, 3, 3, 3, 3, 3, 3, 3, 6, 3, 3, 3, 4, 3, 3, 3, 3, 3, 3, 3, 3, 3, 3, 3, 3, 3, 3, 3, 3, 3, 3, 3, 3, 3, 6, 3, 3, 3, 3, 3, 2, 6, 3, 3, 3, 3, 3, 3, 3, 3, 3, 3, 3, 3, 3, 3, 3, 3, 3, 6, 3, 3, 3, 3, 3, 3, 3, 3, 3, 3, 3, 3, 3, 3, 3, 3, 3, 3, 3, 3, 3, 3, 3, 3, 3, 3, 3, 3, 3, 3, 6, 3, 3, 3, 3, 4, 3, 3, 5, 4, 4, 3, 3, 3, 4, 3, 3, 3, 1, 3, 2, 4, 3, 4, 2, 6, 3, 5, 3, 4, 3, 4, 4, 6, 5, 3, 3, 3, 3, 3, 3, 3, 3, 3, 4, 3, 3, 3, 3, 3, 3, 3, 3, 3, 3, 3, 6, 3, 5, 3, 3, 3, 3, 3, 3, 3, 3, 3, 3, 3, 3, 6, 6, 3, 3, 3, 3, 3, 3, 3, 3, 3, 3, 3, 3, 3, 3, 3, 3, 6, 2, 4, 4, 6, 4, 4, 4, 4, 4, 4, 4, 4, 4, 4, 4, 4, 4, 4, 4, 4, 4, 4, 4, 4, 4, 4, 4, 4, 3, 4, 6, 4, 4, 4, 4, 4, 4, 4, 6, 4, 3, 4, 6, 6, 4, 4, 6, 4, 4, 3, 4, 4, 4, 4, 6, 3, 3, 6, 4, 4, 4, 4, 4, 4, 4, 4, 4, 4, 4, 4, 4, 4, 4, 5, 4, 4, 4, 4, 4, 3, 4, 4, 4, 4, 4, 4, 4, 4, 4, 3, 4, 4, 6, 4, 5, 6, 4, 4, 4, 4, 4, 2, 4, 4, 3, 4, 4, 3, 4, 3, 4, 5, 4, 4, 3, 4, 3, 4, 4, 4, 4, 4, 4, 4, 4, 4, 4, 4, 4, 3, 4, 5, 4, 4, 4, 4, 4, 4, 4, 4, 4, 4, 4, 4, 3, 4, 4, 4, 3, 4, 4, 4, 4, 4, 4, 4, 4, 4, 4, 4, 4, 3, 4, 4, 4, 3, 4, 4, 6, 4, 4, 4, 6, 6, 4, 4, 3, 4, 6, 4, 4, 4, 5, 5, 6, 5, 2, 5, 6, 6, 4, 3, 3, 6, 6, 6, 6, 6, 6, 3, 6, 6, 6, 6, 6, 6, 6, 6, 6, 5, 6, 3, 4, 4, 6, 4, 5, 6, 4, 6, 6, 4, 6, 3, 6, 6, 6, 3, 6, 6, 1, 2, 6, 6, 6, 6, 6, 4, 6, 6, 4, 6, 5, 6, 6, 6, 6, 6, 6, 6, 6, 6, 6, 6, 6, 6, 6, 6, 6, 6, 6, 6, 6, 6, 6, 6, 6, 6, 6, 6, 6, 6, 6, 6, 2, 6, 6, 6, 6, 6, 6, 6, 6, 6, 6, 6, 6, 6, 6, 6, 6, 6, 6, 2, 6, 6, 6, 6, 6, 3, 6, 6, 6, 6, 1, 6, 6, 6, 4, 6, 6, 6, 6, 6, 6, 6, 6, 6, 6, 6, 6, 6, 6, 6, 6, 6, 6, 6, 6, 6, 6, 4, 6, 6, 6, 4, 6, 6, 6, 6, 6, 6, 6, 6, 1, 6, 6, 6, 6, 6, 6, 6, 6, 6, 6, 6, 6, 6, 6, 6, 6, 6, 6, 6, 6, 6, 6, 6, 6, 6, 6, 6, 6, 6, 6, 6, 6, 6, 6, 6, 6, 6, 6, 6, 6, 6, 6, 6, 6, 6, 6, 6, 6, 6, 6, 6, 3, 6, 6, 6, 6, 6, 6, 6, 6, 6, 3, 6, 4, 6, 6, 6, 3, 6, 6, 6, 6, 6, 6, 6, 4, 6, 6, 6, 6, 6, 4, 6, 6, 6, 0])
_uv = me_cubeqst.uv_layers.new(name='UVMap')
_uv.uv.foreach_set('vector', [0.0, 0.0, 1.0, 0.0, 1.0, 0.0, 0.0, 0.0, 0.7247, 0.7244, 0.7247, 0.9488, 0.5002, 0.9488, 0.5002, 0.7244, 0.6135, 0.4775, 0.6135, 0.4775, 0.5814, 0.4775, 0.594, 0.4775, 0.2756, 0.9488, 0.2756, 0.7244, 0.5002, 0.7244, 0.5002, 0.9488, 0.5002, 0.7244, 0.5002, 0.4999, 0.7247, 0.4999, 0.7247, 0.7244, 0.5002, 0.2755, 0.5002, 0.4999, 0.2756, 0.4999, 0.2756, 0.2755, 0.6134, 0.4382, 0.613, 0.4305, 0.594, 0.4311, 0.594, 0.4382, 0.7247, 0.9488, 0.7247, 0.7244, 0.9493, 0.7244, 0.9493, 0.9488, 0.2756, 0.2755, 0.2756, 0.4999, 0.05102, 0.4999, 0.05102, 0.2755, 0.05102, 0.2755, 0.05102, 0.05109, 0.2756, 0.05109, 0.2756, 0.2755, 0.6258, 0.4597, 0.6256, 0.4589, 0.6259, 0.4587, 0.626, 0.4595, 0.2756, 0.7244, 0.2756, 0.9488, 0.05102, 0.9488, 0.05102, 0.7244, 0.05102, 0.7244, 0.05102, 0.4999, 0.2756, 0.4999, 0.2756, 0.7244, 0.5002, 0.2755, 0.5002, 0.05109, 0.7247, 0.05109, 0.7247, 0.2755, 0.594, 0.4311, 0.5943, 0.4305, 0.5941, 0.4301, 0.5938, 0.4305, 0.5002, 0.05109, 0.5002, 0.2755, 0.2756, 0.2755, 0.2756, 0.05109, 0.5002, 0.4999, 0.5002, 0.7244, 0.2756, 0.7244, 0.2756, 0.4999, 1.001, 0.4172, 0.002502, 0.4188, 0.002502, 0.001648, 1.001, 0.001648, 0.9531, 0.0769, 0.9608, 0.0769, 0.9106, 0.108, 0.9531, 0.05957, 0.9437, 0.06458, 0.9437, 0.05957, 0.5, 0.0, 0.75, 0.0, 0.75, 0.0, 0.5, 0.0, 13.6, 13.38, 13.22, 12.21, 13.22, 12.21, 13.6, 13.38, 0.9106, 0.0769, 0.9437, 0.0769, 0.9106, 0.108, -9.02, 0.8209, -8.559, 1.609, -8.559, 1.609, -9.02, 0.8209, 0.6135, 0.4775, 0.5814, 0.4775, 0.5814, 0.4775, 0.5938, 0.4775, 0.6135, 0.4775, 0.6135, 0.4775, 0.6133, 0.468, 0.6135, 0.468, -67.77, -49.38, -67.77, -49.38, -69.77, -54.19, -69.77, -54.19, 0.0, 0.0, 1.0, 0.0, 1.0, 0.0, 0.0, 0.0, 0.9437, 0.0769, 0.9531, 0.0769, 0.9106, 0.108, -69.89, -163.1, -69.89, -127.1, -69.89, -127.1, -69.89, -163.1, 0.8975, 0.0769, 0.9106, 0.06458, 0.9106, 0.0769, -14.18, -15.92, -14.18, -15.92, 6.628, -4.195, 6.628, -4.195, 0.9608, 0.0769, 0.9608, 0.108, 0.9106, 0.108, 6.1e-05, 0.9999, 6.1e-05, 0.9999, 6.1e-05, 0.5, 6.1e-05, 0.0, 6.1e-05, 0.25, 6.1e-05, 0.25, 6.1e-05, 0.0, 6.1e-05, 0.9999, 0.25, 0.9999, 6.1e-05, 0.9999, 6.1e-05, 0.0, 6.1e-05, 0.0, 0.25, 0.0, 0.5, 0.9999, 0.5, 0.9999, 6.1e-05, 0.9999, 6.1e-05, 0.25, 6.1e-05, 0.5, 6.1e-05, 0.5, 6.1e-05, 0.25, 0.25, 0.0, 6.1e-05, 0.0, 0.5, 0.0, 0.25, 0.9999, 6.1e-05, 0.9999, 6.1e-05, 0.9999, 0.5899, 0.4382, 0.59, 0.4387, 0.5936, 0.4387, 0.5936, 0.4382, 0.25, 0.0, 0.25, 0.0, 0.5, 0.0, 0.5, 0.0, 6.1e-05, 0.9999, 0.25, 0.9999, 0.25, 0.9999, 1.0, 0.5, 1.0, 0.5, 1.0, 0.9999, 0.75, 0.0, 1.0, 0.0, 1.0, 0.0, 0.75, 0.0, 0.5, 0.0, 1.0, 0.0, 6.1e-05, 0.5, 6.1e-05, 0.5, 6.1e-05, 0.7499, 6.1e-05, 0.7499, 1.0, 0.9999, 1.0, 0.9999, 0.75, 0.9999, 6.1e-05, 0.7499, 6.1e-05, 0.7499, 6.1e-05, 0.9999, 6.1e-05, 0.9999, 6.1e-05, 0.25, 6.1e-05, 0.5, 6.1e-05, 0.0, 0.7153, 0.02203, 0.8137, 0.04047, 0.8475, 0.2524, 0.6733, 0.2851, 0.25, 0.9999, 0.5, 0.9999, 0.5, 0.9999, 0.25, 0.9999, 1.0, 0.25, 1.0, 0.25, 1.0, 0.5, 1.0, 0.5, 6.1e-05, 0.7499, 6.1e-05, 0.9999, 6.1e-05, 0.5, 0.09998, 0.9119, 0.0, 1.0, -0.09998, 0.9119, 0.0, 0.8524, 0.25, 0.0, 0.25, 0.0, 6.1e-05, 0.0, 0.25, 0.9999, 0.5, 0.9999, 6.1e-05, 0.9999, 0.75, 0.9999, 0.75, 0.9999, 0.5, 0.9999, 0.5, 0.9999, 1.0, 0.7499, 1.0, 0.5, 1.0, 0.9999, 1.0, 0.0, 0.75, 0.0, 0.75, 0.0, 1.0, 0.25, 1.0, 0.25, 1.0, 0.0, 1.0, 0.0, 0.75, 0.9999, 0.75, 0.9999, 1.0, 0.9999, 6.1e-05, 0.5, 6.1e-05, 0.7499, 6.1e-05, 0.5, 6.1e-05, 0.5, 6.1e-05, 0.5, 6.1e-05, 0.0, 6.1e-05, 0.0, 6.1e-05, 0.25, 6.1e-05, 0.0, 6.1e-05, 0.0, 6.1e-05, 0.0, 0.5, 0.0, 0.5, 0.9999, 0.75, 0.9999, 0.5, 0.9999, 0.75, 0.9999, 1.0, 0.9999, 0.5, 0.9999, 0.5, 0.0, 0.25, 0.0, 0.5, 0.0, 0.5, 0.0, 0.5, 0.0, 1.0, 0.0, 1.0, 0.9999, 1.0, 0.9999, 0.5, 0.9999, 1.0, 0.9999, 1.0, 0.7499, 1.0, 0.9999, 1.0, 0.5, 1.0, 0.25, 1.0, 0.5, 1.0, 0.25, 1.0, 0.0, 1.0, 0.5, 1.0, 0.0, 0.75, 0.0, 1.0, 0.0, 1.0, 0.0, 1.0, 0.0, 1.0, 0.5, -0.1198, 0.3633, -0.01056, 0.3644, -0.01056, 0.9612, -0.1198, 0.9612, -43.1, -108.4, 6.628, -4.195, -46.36, -178.1, -11.95, -14.82, -58.27, -40.53, -44.47, -121.8, -58.27, -40.53, -11.91, -14.79, -44.47, -121.8, -58.27, -40.53, -11.95, -14.82, -44.47, -121.8, -11.91, -14.79, -58.27, -40.53, -44.47, -121.8, 0.9106, 0.108, 0.8975, 0.108, 0.8975, 0.0769, 0.9106, 0.0769, 0.5941, 0.4301, 0.6133, 0.4301, 0.6133, 0.4301, 0.5941, 0.4301, -46.36, -178.1, 6.628, -4.195, -43.1, -108.4, -62.21, -42.93, -69.77, -178.1, -44.47, -121.8, -69.77, -178.1, -7.07, -164.9, -44.47, -121.8, -7.375, -178.1, -69.77, -178.1, -44.47, -121.8, -69.77, -178.1, -69.77, -54.19, -44.47, -121.8, -7.07, -164.9, -69.77, -178.1, -44.47, -121.8, -69.77, -178.1, -62.21, -42.93, -44.47, -121.8, -69.77, -54.19, -69.77, -178.1, -44.47, -121.8, -69.77, -178.1, -7.375, -178.1, -44.47, -121.8, -69.89, -163.1, -44.57, -110.9, -46.36, -178.1, 0.0, 0.0, 1.0, 0.0, 1.0, 1.0, 0.0, 1.0, -46.36, -178.1, -44.57, -110.9, -69.89, -163.1, 5.561, -4.981, -11.91, -14.79, -44.47, -121.8, -11.95, -14.82, 5.561, -4.981, -44.47, -121.8, -11.91, -14.79, 5.561, -4.981, -44.47, -121.8, 5.561, -4.981, -11.95, -14.82, -44.47, -121.8, 0.0, 0.0, 1.0, 0.0, 1.0, 1.0, 0.0, 1.0, 0.8535, 0.05579, 0.8466, 0.04657, 0.8468, 0.04657, 0.8524, 0.06152, 1.0, 0.0, 0.0, 0.0, 0.0, 1.0, 1.0, 1.0, 1.0, 1.0, 1.0, 0.0, 0.0, 0.0, 0.0, 1.0, -69.89, -163.1, -69.89, -127.1, -46.82, -113.2, -46.82, -113.2, -69.89, -127.1, -69.89, -163.1, -42.0, -105.3, -14.18, -15.92, 6.628, -4.195, 6.628, -4.195, -14.18, -15.92, -42.0, -105.3, -71.39, -178.1, -46.36, -178.1, -71.39, -163.1, -46.36, -178.1, -71.39, -178.1, -71.39, -163.1, -11.91, -14.79, 5.561, -4.981, 8.525, 3.319, -8.989, -6.518, 8.525, 3.319, 5.561, -4.981, 8.525, 3.319, 5.561, -4.981, -11.91, -14.79, 5.561, -4.981, 8.525, 3.319, -8.989, -6.518, -7.375, -178.1, -7.986, -162.1, -44.47, -121.8, -7.07, -164.9, -7.375, -178.1, -69.77, -178.1, -7.986, -162.1, -7.375, -178.1, -44.47, -121.8, -69.77, -178.1, -7.375, -178.1, -7.07, -164.9, 0.8627, 1.0, 0.8627, 1.0, 0.8627, 1.0, -67.77, -49.38, -69.77, -54.19, -69.77, -54.19, -67.77, -49.38, 0.6401, 1.0, 0.6401, 1.0, 0.6401, 1.0, 0.0, 0.0, 1.0, 0.0, 1.0, 1.0, 0.0, 1.0, 0.000488, 0.9995, 0.000488, 0.9995, 0.000488, 0.6696, 5.561, -4.981, -11.95, -14.82, -8.989, -6.518, 8.525, 3.319, -8.943, -6.491, -11.91, -14.79, -8.989, -6.518, -11.95, -14.82, 5.561, -4.981, -11.91, -14.79, -8.943, -6.491, 8.525, 3.319, -67.77, -49.38, -69.77, -54.19, -69.77, -178.1, -69.77, -54.19, -67.77, -49.38, -44.47, -121.8, -69.77, -178.1, -69.77, -54.19, -67.77, -49.38, -67.77, -49.38, -69.77, -54.19, -44.47, -121.8, -62.21, -42.93, -67.77, -49.38, -69.77, -178.1, 0.6258, 0.468, 0.6135, 0.468, 0.6135, 0.4775, 0.626, 0.4775, -69.77, -178.1, -67.77, -49.38, -62.21, -42.93, -58.27, -40.53, -11.95, -14.82, -11.91, -14.79, -58.27, -40.53, 0.9995, 0.6696, 0.9995, 0.6696, 0.9995, 0.9995, 0.000488, 0.6696, 0.000488, 0.6696, 0.000488, 0.9995, 13.42, 13.85, 13.42, 13.85, 13.6, 13.38, 13.6, 13.38, 0.2885, 0.0, 0.3654, 0.0, 0.3654, 0.5, 0.2885, 0.5, 0.0, 0.0, 1.0, 0.0, 1.0, 0.0, 0.0, 0.0, 0.2868, 0.3408, 0.2868, 0.3079, 0.3335, 0.3079, 0.3335, 0.3408, -13.44, -13.99, -13.64, -13.34, -13.64, -13.34, -13.44, -13.99, 13.22, 12.21, 12.67, 11.61, 12.67, 11.61, 13.22, 12.21, 0.0, 1.0, 0.0, 1.0, 1.0, 1.0, 1.0, 1.0, -46.36, -178.1, -43.1, -108.4, -44.57, -110.9, -44.57, -110.9, -43.1, -108.4, -46.36, -178.1, 8.97, 11.61, 13.02, 13.92, 13.02, 13.92, 8.97, 11.61, 0.9995, 0.9995, 0.9995, 0.9995, 0.9995, 0.6696, -62.21, -42.93, -65.39, -45.97, -44.47, -121.8, -65.39, -45.97, -62.21, -42.93, -44.47, -121.8, 0.9493, 0.4999, 0.9493, 0.7244, 0.7247, 0.7244, 0.7247, 0.4999, -8.943, -6.491, -8.989, -6.518, -11.95, -14.82, -11.91, -14.79, 0.8975, 0.05957, 0.8975, 0.05957, 0.9106, 0.05957, 0.9106, 0.05957, -44.57, -110.9, -43.1, -108.4, -43.1, -108.4, -44.57, -110.9, 1.0, 1.0, 0.0, 1.0, 0.0, 0.0, 1.0, 0.0, 8.313, -2.023, 8.313, -2.023, -12.82, -14.03, -12.82, -14.03, 0.9531, 0.05957, 0.9531, 0.05957, 0.9437, 0.05957, 0.9437, 0.05957, -0.01056, 0.9611, -0.01056, 0.3644, -0.1171, 0.3644, -0.1171, 0.9611, 1.0, 0.0, 0.0, 0.0, 0.0, 0.0, 1.0, 0.0, 0.9703, 0.5106, 0.9703, 0.2366, 0.9995, 0.2366, 0.9995, 0.5106, 8.525, 3.319, 8.525, 3.319, 5.561, -4.981, 5.561, -4.981, -7.986, -162.1, -7.986, -162.1, -44.47, -121.8, -44.47, -121.8, 1.0, 1.0, 1.0, 0.0, 0.0, 0.0, 0.0, 1.0, -13.64, -13.34, -9.02, 0.8209, -9.02, 0.8209, -13.64, -13.34, 13.42, 13.85, 13.42, 13.85, 13.02, 13.92, 13.02, 13.92, 0.6133, 0.4311, 0.6133, 0.4382, 0.6074, 0.4382, 0.6075, 0.4305, 0.9995, 0.5106, 0.000488, 0.5106, 0.000488, 0.2366, 0.9995, 0.2366, -46.36, -178.1, -69.89, -163.1, -71.39, -163.1, -69.89, -163.1, -46.36, -178.1, -71.39, -163.1, 12.67, 11.61, 8.97, 11.61, 8.97, 11.61, 12.67, 11.61, -7.986, -162.1, -7.07, -164.9, -7.375, -178.1, -7.375, -178.1, -7.07, -164.9, -7.986, -162.1, -7.07, -164.9, -7.986, -162.1, -44.47, -121.8, -7.986, -162.1, -7.07, -164.9, -44.47, -121.8, -62.21, -42.93, -58.27, -40.53, -58.27, -40.53, -62.21, -42.93, -65.39, -45.97, -67.77, -49.38, -44.47, -121.8, 8.97, 11.61, -8.559, 1.609, -8.559, 1.609, 8.97, 11.61, -67.77, -49.38, -65.39, -45.97, -44.47, -121.8, -44.57, -110.9, -46.82, -113.2, -69.89, -163.1, -69.89, -163.1, -46.82, -113.2, -44.57, -110.9, -62.21, -42.93, -65.39, -45.97, -67.77, -49.38, -67.77, -49.38, -65.39, -45.97, -62.21, -42.93, -46.36, -178.1, 7.77, -5.107, 6.628, -4.195, 6.628, -4.195, 7.77, -5.107, -46.36, -178.1, 7.77, -5.107, 7.515, -4.198, 6.628, -4.195, 6.628, -4.195, 7.515, -4.198, 7.77, -5.107, 0.9039, 0.5, 0.8269, 0.5, 0.8269, 0.0, 0.9039, 0.0, -58.27, -40.53, -62.21, -42.93, -44.47, -121.8, 0.6133, 0.4597, 0.6074, 0.4597, 0.6074, 0.4382, 0.6133, 0.4382, -62.21, -42.93, -58.27, -40.53, -44.47, -121.8, 0.9995, 0.5145, 0.000488, 0.5145, 0.000488, 0.5106, 0.9995, 0.5106, 0.4423, 0.5, 0.3654, 0.5, 0.3654, 0.0, 0.4423, 0.0, 0.6731, 0.5, 0.5961, 0.5, 0.5961, 0.0, 0.6731, 0.0, 0.5961, 0.5, 0.5192, 0.5, 0.5192, 0.0, 0.5961, 0.0, 0.5192, 0.0, 0.5961, 0.0, 0.5961, 0.5, 0.5192, 0.5, 0.6731, 0.0, 0.75, 0.0, 0.75, 0.5, 0.6731, 0.5, 0.9808, 0.5, 0.9039, 0.5, 0.9039, 0.0, 0.9808, 0.0, 0.4423, 0.5, 0.3654, 0.5, 0.3654, 0.0, 0.4423, 0.0, 0.4423, 0.0, 0.5192, 0.0, 0.5192, 0.5, 0.4423, 0.5, 0.8269, 0.5, 0.75, 0.5, 0.75, 0.0, 0.8269, 0.0, 1.058, 0.5, 0.9808, 0.5, 0.9808, 0.0, 1.058, 0.0, 0.2115, 0.5, 0.1346, 0.5, 0.1346, 0.0, 0.2115, 0.0, 0.2885, 0.0, 0.3654, 0.0, 0.3654, 0.5, 0.2885, 0.5, 0.6135, 0.468, 0.6135, 0.468, 0.6135, 0.4775, 0.6135, 0.4775, 0.594, 0.4382, 0.5943, 0.4305, 0.5988, 0.4305, 0.5988, 0.4382, 0.2885, 0.5, 0.2115, 0.5, 0.2115, 0.0, 0.2885, 0.0, 0.6731, 0.5, 0.5961, 0.5, 0.5961, 0.0, 0.6731, 0.0, 0.9039, 0.5, 0.8269, 0.5, 0.8269, 0.0, 0.9039, 0.0, 0.2115, 0.0, 0.2885, 0.0, 0.2885, 0.5, 0.2115, 0.5, 0.75, 0.5, 0.6731, 0.5, 0.6731, 0.0, 0.75, 0.0, 0.9039, 0.0, 0.9808, 0.0, 0.9808, 0.5, 0.9039, 0.5, 0.2115, 0.5, 0.1346, 0.5, 0.1346, 0.0, 0.2115, 0.0, 0.75, 0.0, 0.8269, 0.0, 0.8269, 0.5, 0.75, 0.5, 1.058, 0.5, 0.9808, 0.5, 0.9808, 0.0, 1.058, 0.0, 0.05768, 0.0, 0.1346, 0.0, 0.1346, 0.5, 0.05768, 0.5, -58.27, -40.53, -62.21, -42.93, -44.47, -121.8, -62.21, -42.93, -58.27, -40.53, -44.47, -121.8, 6.628, -4.195, -42.0, -105.3, -43.1, -108.4, -43.1, -108.4, -42.0, -105.3, 6.628, -4.195, 0.0, 0.0, 1.0, 0.0, 1.0, 0.5, 0.0, 0.5, 0.0, 0.0, 1.0, 0.0, 1.0, 0.5, 0.0, 0.5, 0.6135, 0.4577, 0.6133, 0.4597, 0.6133, 0.4382, 0.6135, 0.4382, 0.9709, 0.0647, 0.9329, 0.0647, 0.9329, 0.03314, 0.9709, 0.03308, 0.7644, 0.7654, 0.8, 0.8524, 0.7, 0.9119, 0.7, 0.8238, 0.9, 0.8238, 0.9, 0.9119, 0.8, 0.8524, 0.8356, 0.7654, 0.5936, 0.4387, 0.594, 0.4382, 0.5938, 0.4377, 0.5936, 0.4382, 0.09998, 0.8238, 0.09998, 0.9119, 0.0, 0.8524, 0.03558, 0.7654, 0.2, 0.6762, 0.2513, 0.6688, 0.2356, 0.7654, 0.1644, 0.7654, 0.2, 0.6762, 0.1754, 0.5821, 0.2246, 0.5821, 0.2513, 0.6688, 0.5487, 0.6688, 0.6, 0.6762, 0.6356, 0.7654, 0.5644, 0.7654, 0.3, 0.6476, 0.3487, 0.6688, 0.3644, 0.7654, 0.3, 0.7357, 0.05127, 0.6688, 0.09998, 0.6476, 0.09998, 0.7357, 0.03558, 0.7654, 0.4513, 0.6688, 0.5, 0.6476, 0.5, 0.7357, 0.4356, 0.7654, 0.03558, 0.7654, -0.03558, 0.7654, 0.0, 0.6762, 0.05127, 0.6688, 0.7644, 0.7654, 0.7, 0.7357, 0.7487, 0.6688, 0.8, 0.6762, 0.09998, 0.6476, 0.1487, 0.6688, 0.1644, 0.7654, 0.09998, 0.7357, 0.4, 0.6762, 0.4356, 0.7654, 0.3644, 0.7654, 0.3487, 0.6688, 0.2513, 0.6688, 0.3, 0.6476, 0.3, 0.7357, 0.2356, 0.7654, 0.9, 0.7357, 0.9, 0.8238, 0.8356, 0.7654, 0.8513, 0.6688, 0.8588, 0.008606, 0.8572, 0.006836, 0.862, 0.0119, 0.8572, 0.006836, 0.8588, 0.008606, 0.862, 0.0119, 0.8572, 0.006836, 0.8586, 0.006348, 0.862, 0.0119, 0.8586, 0.006348, 0.8572, 0.006836, 0.862, 0.0119, 0.861, 0.01215, 0.8623, 0.01245, 0.862, 0.01202, 0.8621, 0.01202, 0.8621, 0.01245, 0.861, 0.01209, 0.8586, 0.008423, 0.8572, 0.007996, 0.8572, 0.006836, 0.8572, 0.006836, 0.8572, 0.007996, 0.8586, 0.008423, 0.8607, 0.0116, 0.8589, 0.008667, 0.862, 0.0119, 0.8589, 0.008667, 0.8607, 0.0116, 0.862, 0.0119, 0.8586, 0.006348, 0.8571, 0.006348, 0.8571, 0.006836, 1.0, 1.0, 0.0, 1.0, 0.0, 0.0, 1.0, 0.0, 0.8571, 0.006836, 0.8571, 0.006348, 0.8586, 0.006348, 0.6111, 0.4708, 0.5963, 0.4708, 0.6111, 0.4708, 0.5963, 0.4708, 0.8621, 0.01202, 0.8621, 0.01245, 0.861, 0.01209, 0.861, 0.01209, 0.8621, 0.01245, 0.862, 0.01202, 0.8607, 0.01166, 0.8621, 0.01202, 0.861, 0.01209, 0.861, 0.01215, 0.862, 0.01202, 0.8607, 0.01166, 0.861, 0.01209, 0.862, 0.01202, 0.8607, 0.01166, 0.8607, 0.01166, 0.8621, 0.01202, 0.861, 0.01209, 7.77, -5.107, -46.36, -178.1, -46.36, -178.1, 7.77, -5.107, 0.5814, 0.4595, 0.5815, 0.4587, 0.5815, 0.4587, 0.5814, 0.4595, 13.22, 12.21, 13.6, 13.38, 13.6, 13.38, 13.22, 12.21, -7.375, -178.1, -7.375, -178.1, -69.77, -178.1, -69.77, -178.1, 8.97, 11.61, -8.559, 1.609, -8.559, 1.609, 8.97, 11.61, 0.5814, 0.4775, 0.5814, 0.4775, 0.5818, 0.4775, 0.5938, 0.4775, 0.594, 0.4382, 0.594, 0.4311, 0.5938, 0.4305, 0.5938, 0.4377, 0.8, 0.6762, 0.8513, 0.6688, 0.8356, 0.7654, 0.7644, 0.7654, 0.6356, 0.7654, 0.7, 0.7357, 0.7644, 0.7654, 0.7, 0.8238, 0.5936, 0.4382, 0.5899, 0.4382, 0.5899, 0.4382, 0.5936, 0.4382, -42.0, -105.3, -43.1, -108.4, -43.1, -108.4, -42.0, -105.3, 13.03, 11.61, 13.03, 11.61, 8.825, -1.49, 8.825, -1.49, -69.77, -178.1, -69.77, -54.19, -69.77, -54.19, -69.77, -178.1, 0.8619, 0.01196, 0.8607, 0.0116, 0.862, 0.0119, 8.97, 11.61, 13.02, 13.92, 13.02, 13.92, 8.97, 11.61, -71.39, -163.1, -71.39, -163.1, -69.89, -163.1, -69.89, -163.1, 0.8607, 0.0116, 0.8619, 0.01196, 0.862, 0.0119, -0.1198, 0.9612, -0.1153, 0.9612, -0.1153, 0.3633, -0.1198, 0.3633, -69.77, -178.1, -7.375, -178.1, -7.375, -178.1, -69.77, -178.1, 0.0, 0.2193, 0.0, 0.2193, 1.0, 0.2193, 1.0, 0.2193, 0.4716, 0.01178, 0.6296, 0.1758, 0.4716, 0.3399, 0.3135, 0.1758, -42.0, -105.3, -14.18, -15.92, -14.18, -15.92, -42.0, -105.3, -69.89, -163.1, -71.39, -163.1, -71.39, -163.1, -69.89, -163.1, -8.559, 1.609, -8.559, 1.609, -9.02, 0.8209, -9.02, 0.8209, -43.1, -108.4, -43.1, -108.4, -44.57, -110.9, -44.57, -110.9, -71.39, -178.1, -71.39, -178.1, -71.39, -163.1, -71.39, -163.1, 8.313, -2.023, 8.313, -2.023, 8.825, -1.49, 8.825, -1.49, -44.47, -121.8, -7.986, -162.1, -7.986, -162.1, -44.47, -121.8, 0.8621, 0.01202, 0.8623, 0.01245, 0.8621, 0.01245, 0.8621, 0.01245, 0.8623, 0.01245, 0.862, 0.01202, -43.1, -108.4, -43.1, -108.4, -42.0, -105.3, -42.0, -105.3, 13.6, 13.38, 13.22, 12.21, 13.22, 12.21, 13.6, 13.38, 7.515, -4.198, 7.515, -4.198, 6.628, -4.195, 6.628, -4.195, -9.02, 0.8209, -9.02, 0.8209, -13.64, -13.34, -13.64, -13.34, 13.02, 13.92, 13.42, 13.85, 13.42, 13.85, 13.02, 13.92, 7.77, -5.107, 7.77, -5.107, 7.515, -4.198, 7.515, -4.198, 0.000488, 0.2366, 0.0321, 0.2366, 0.0321, 0.5106, 0.000488, 0.5106, 0.3264, 0.5746, 0.3754, 0.5821, 0.3487, 0.6688, 0.3, 0.6476, 0.4, 0.6762, 0.3487, 0.6688, 0.3754, 0.5821, 0.4246, 0.5821, 0.7, 0.9119, 0.6, 1.0, 0.5, 0.9119, 0.6, 0.8524, 8.313, -2.023, 8.825, -1.49, 8.825, -1.49, 8.313, -2.023, -46.36, -178.1, -71.39, -178.1, -71.39, -178.1, -46.36, -178.1, 0.0, 0.0, 1.0, 0.0, 1.0, 0.5, 0.0, 0.5, 0.861, 0.01215, 0.8621, 0.01245, 0.8623, 0.01245, 0.6513, 0.6688, 0.7, 0.7357, 0.6356, 0.7654, 0.6, 0.6762, 0.9, 0.9119, 0.8, 1.0, 0.7, 0.9119, 0.8, 0.8524, 0.5, 0.7357, 0.5644, 0.7654, 0.5, 0.8238, 0.4356, 0.7654, 0.8572, 0.006836, 0.8588, 0.008484, 0.8588, 0.008606, 0.8588, 0.008606, 0.8588, 0.008484, 0.8572, 0.006836, 0.6, 0.8524, 0.5, 0.9119, 0.5, 0.8238, 0.5644, 0.7654, 6.628, -4.195, 7.515, -4.198, 7.515, -4.198, 6.628, -4.195, 0.8586, 0.006348, 0.8571, 0.006836, 0.8572, 0.006836, 0.000488, 0.9995, 0.000488, 0.9995, 0.9995, 0.9995, 0.9995, 0.9995, 0.8572, 0.006836, 0.8571, 0.006836, 0.8586, 0.006348, 0.03558, 0.7654, 0.09998, 0.7357, 0.1644, 0.7654, 0.09998, 0.8238, 0.6134, 0.4382, 0.6138, 0.4387, 0.6138, 0.4382, 0.6135, 0.4377, 0.3, 0.9119, 0.2, 1.0, 0.09998, 0.9119, 0.2, 0.8524, 1.0, 0.2193, 0.0, 0.2193, 0.0, 0.0, 1.0, 0.0, -0.1153, 0.3644, -0.01331, 0.3644, -0.01331, 0.9611, -0.1153, 0.9611, 0.8623, 0.01245, 0.8624, 0.01251, 0.8623, 0.01251, 0.4, 0.8524, 0.5, 0.9119, 0.4, 1.0, 0.3, 0.9119, 7.515, -4.198, 7.77, -5.107, 7.77, -5.107, 7.515, -4.198, 8.313, -2.023, -12.82, -14.03, -12.82, -14.03, 8.313, -2.023, -69.89, -127.1, -69.89, -127.1, -69.89, -163.1, -69.89, -163.1, 0.002502, 0.001648, 0.002502, 0.001648, 1.001, 0.001648, 1.001, 0.001648, 0.8623, 0.01251, 0.8623, 0.01251, 0.8624, 0.01251, 0.8588, 0.008484, 0.8586, 0.008423, 0.8572, 0.006836, -69.77, -54.19, -69.77, -54.19, -69.77, -178.1, -69.77, -178.1, 0.8572, 0.006836, 0.8586, 0.008423, 0.8588, 0.008484, 0.8623, 0.01245, 0.8623, 0.01245, 0.8623, 0.01245, -67.77, -49.38, -67.77, -49.38, -65.39, -45.97, -65.39, -45.97, 0.3, 0.6476, 0.2513, 0.6688, 0.2246, 0.5821, 0.2736, 0.5746, -58.27, -40.53, -58.27, -40.53, -62.21, -42.93, -62.21, -42.93, 0.861, 0.01209, 0.8607, 0.01166, 0.8607, 0.01166, 0.2868, 0.308, 0.2868, 0.2984, 0.3335, 0.2984, 0.3335, 0.308, 0.8607, 0.01166, 0.861, 0.01209, 0.8607, 0.01166, 0.862, 0.01202, 0.8607, 0.01166, 0.8607, 0.01166, 1.0, 1.0, 1.0, 0.0, 0.0, 0.0, 0.0, 1.0, 0.8607, 0.01166, 0.8607, 0.01166, 0.861, 0.01209, -65.39, -45.97, -62.21, -42.93, -62.21, -42.93, -65.39, -45.97, 0.2356, 0.7654, 0.3, 0.7357, 0.3644, 0.7654, 0.3, 0.8238, 0.9, 0.7357, 0.9644, 0.7654, 0.9, 0.8238, 0.5, 0.6476, 0.5487, 0.6688, 0.5644, 0.7654, 0.5, 0.7357, 0.7644, 0.7654, 0.8356, 0.7654, 0.8, 0.8524, 0.5644, 0.7654, 0.6356, 0.7654, 0.6, 0.8524, 0.6356, 0.7654, 0.7, 0.8238, 0.7, 0.9119, 0.6, 0.8524, 0.5, 0.8238, 0.5, 0.9119, 0.4, 0.8524, 0.4356, 0.7654, -0.03558, 0.7654, 0.03558, 0.7654, 0.0, 0.8524, 0.1644, 0.7654, 0.2356, 0.7654, 0.2, 0.8524, -0.03558, 0.7654, 0.0, 0.8524, -0.09998, 0.9119, -0.09998, 0.8238, 0.3644, 0.7654, 0.4356, 0.7654, 0.4, 0.8524, 0.2, 0.8524, 0.09998, 0.9119, 0.09998, 0.8238, 0.1644, 0.7654, 0.0, 0.0, 0.0, 1.0, 1.0, 1.0, 1.0, 0.0, 0.8624, 0.01251, 0.8623, 0.01251, 0.8623, 0.01251, 0.0321, 0.2375, 0.000488, 0.2375, 0.000488, 0.1582, 0.0321, 0.1582, 0.2, 0.6762, 0.1487, 0.6688, 0.1754, 0.5821, 0.1487, 0.6688, 0.2, 0.6762, 0.1644, 0.7654, 0.4513, 0.6688, 0.4, 0.6762, 0.4246, 0.5821, 0.4, 0.6762, 0.4513, 0.6688, 0.4356, 0.7654, 0.3, 0.8238, 0.3, 0.9119, 0.2, 0.8524, 0.2356, 0.7654, 0.8619, 0.01196, 0.8619, 0.01196, 0.862, 0.0119, 0.8619, 0.01196, 0.8619, 0.01196, 0.862, 0.0119, 0.861, 0.01209, 0.8607, 0.01166, 0.8607, 0.01166, 0.8607, 0.01166, 0.861, 0.01209, 0.8607, 0.01166, 0.862, 0.01202, 0.8607, 0.01166, 0.8607, 0.01166, 0.8607, 0.01166, 0.8607, 0.01166, 0.861, 0.01209, 0.8623, 0.01245, 0.8621, 0.01202, 0.862, 0.01202, -65.39, -45.97, -67.77, -49.38, -67.77, -49.38, -65.39, -45.97, 0.8607, 0.01166, 0.862, 0.01202, 0.8621, 0.01202, 0.8623, 0.01245, 0.8623, 0.01245, 0.8623, 0.01245, 0.8621, 0.01245, 0.861, 0.01215, 0.861, 0.01209, 0.0, 0.0, 0.0, 1.0, 1.0, 1.0, 1.0, 0.0, 0.861, 0.01209, 0.861, 0.01215, 0.8621, 0.01245, 13.02, 13.92, 13.02, 13.92, 13.42, 13.85, 13.42, 13.85, 0.8623, 0.01245, 0.8621, 0.01202, 0.862, 0.01202, -14.18, -15.92, -14.18, -15.92, -42.0, -105.3, -42.0, -105.3, 0.8588, 0.008606, 0.8589, 0.008667, 0.862, 0.0119, 13.22, 12.21, 13.03, 11.61, 13.03, 11.61, 13.22, 12.21, 0.8589, 0.008667, 0.8588, 0.008606, 0.862, 0.0119, 0.8607, 0.01166, 0.862, 0.01202, 0.8621, 0.01202, 13.03, 11.61, 8.825, -1.49, 8.825, -1.49, 13.03, 11.61, 0.861, 0.01209, 0.861, 0.01215, 0.8607, 0.01166, 0.8621, 0.01245, 0.861, 0.01215, 0.861, 0.01209, 0.8623, 0.01245, 0.8623, 0.01251, 0.8621, 0.01245, 0.0, 0.0, 1.0, 0.0, 1.0, 0.0, 0.0, 0.0, 0.8621, 0.01245, 0.8623, 0.01251, 0.8623, 0.01245, -7.07, -164.9, -7.375, -178.1, -7.375, -178.1, -7.07, -164.9, 0.8623, 0.01251, 0.8623, 0.01245, 0.8623, 0.01245, 1.0, 1.0, 0.0, 1.0, 0.0, 0.0, 1.0, 0.0, 0.8621, 0.01202, 0.8623, 0.01245, 0.8621, 0.01245, 0.8621, 0.01202, 0.8623, 0.01245, 0.8623, 0.01245, -0.1153, 0.3644, -0.1153, 0.9611, -0.1171, 0.9611, -0.1171, 0.3644, 13.03, 11.61, 13.22, 12.21, 13.22, 12.21, 13.03, 11.61, 0.8623, 0.01251, 0.8624, 0.01251, 0.8623, 0.01245, 0.8623, 0.01245, 0.8623, 0.01245, 0.8621, 0.01245, 0.6259, 0.4587, 0.6259, 0.4587, 0.6178, 0.4385, 0.6178, 0.4385, 0.6135, 0.4775, 0.6135, 0.4775, 0.5938, 0.4775, 0.5818, 0.4775, -13.64, -13.34, -13.64, -13.34, -13.44, -13.99, -13.44, -13.99, -13.44, -13.99, -13.44, -13.99, -12.82, -14.03, -12.82, -14.03, 1.0, 0.0, 1.0, 0.0, 0.0, 0.0, 0.0, 0.0, -71.39, -178.1, -71.39, -178.1, -46.36, -178.1, -46.36, -178.1, 0.6138, 0.4382, 0.6174, 0.4382, 0.6174, 0.4382, 0.6138, 0.4382, -46.82, -113.2, -44.57, -110.9, -44.57, -110.9, -46.82, -113.2, -12.82, -14.03, -13.44, -13.99, -13.44, -13.99, -12.82, -14.03, -46.82, -113.2, -46.82, -113.2, -44.57, -110.9, -44.57, -110.9, 0.000488, 0.1582, 0.9995, 0.2375, 0.000488, 0.2375, 0.0321, 0.1582, 0.9703, 0.1581, 0.9995, 0.2375, 0.6409, 0.3571, 0.6409, 0.9951, 0.3068, 0.9951, 0.3068, 0.3571, 0.000488, 0.1582, 0.0321, 0.1582, 0.9995, 0.2375, 0.9993, 0.9993, 0.9993, 0.9993, 0.9993, 0.4152, 0.9993, 0.4152, 0.9703, 0.1581, 0.9995, 0.1581, 0.9995, 0.2375, 0.7834, 0.05316, 0.7817, 0.05316, 0.7817, 0.03772, 0.7834, 0.03772, 0.5831, 0.4775, 0.5814, 0.4775, 0.5814, 0.4775, 0.6135, 0.4775, 13.42, 13.85, 13.6, 13.38, 13.6, 13.38, 13.42, 13.85, 0.05768, 0.0, 0.1346, 0.0, 0.1346, 0.5, 0.05768, 0.5, 1.0, 0.7499, 1.0, 0.9999, 1.0, 0.9999, 1.0, 0.7499, 0.5938, 0.4577, 0.5938, 0.468, 0.5938, 0.468, 0.626, 0.4775, 0.6135, 0.4775, 0.6135, 0.4775, 0.626, 0.4775, 0.626, 0.4775, 0.6135, 0.4775, 0.6135, 0.4775, 0.626, 0.4775, 0.6133, 0.468, 0.6135, 0.4775, 0.6076, 0.4775, 0.6074, 0.468, 0.5814, 0.4775, 0.6135, 0.4775, 0.594, 0.4775, 0.5814, 0.4775, 0.5814, 0.4775, 0.594, 0.4775, 0.5192, 0.5, 0.4423, 0.5, 0.4423, 0.0, 0.5192, 0.0, 0.7715, 0.05316, 0.7698, 0.05316, 0.7698, 0.03772, 0.7715, 0.03772, 0.6135, 0.4775, 0.5988, 0.4775, 0.6076, 0.4775, 0.6135, 0.4775, 0.594, 0.4775, 0.5988, 0.4775, 0.6402, 0.3582, 0.8626, 0.3582, 0.8626, 0.9967, 0.6402, 0.9967, 0.626, 0.4775, 0.626, 0.4775, 0.6135, 0.4775, 0.6135, 0.4775, 0.6074, 0.4382, 0.5988, 0.4382, 0.5988, 0.4305, 0.6075, 0.4305, 0.6178, 0.4385, 0.6177, 0.439, 0.6256, 0.4589, 0.6259, 0.4587, 0.6135, 0.4391, 0.6135, 0.468, 0.6258, 0.468, 0.6256, 0.4589, -0.01331, 0.9612, -0.01331, 0.3644, -0.1153, 0.3633, -0.1153, 0.9612, 0.000488, 0.5235, 0.9995, 0.5235, 0.9995, 0.7032, 0.000488, 0.7032, 0.5897, 0.439, 0.5816, 0.4597, 0.5938, 0.468, -62.21, -42.93, -62.21, -42.93, -65.39, -45.97, -65.39, -45.97, 8.97, 11.61, 8.97, 11.61, 13.02, 13.92, 13.02, 13.92, -7.986, -162.1, -7.986, -162.1, -7.07, -164.9, -7.07, -164.9, 0.6135, 0.4391, 0.6256, 0.4589, 0.6173, 0.4387, -7.07, -164.9, -7.986, -162.1, -7.986, -162.1, -7.07, -164.9, 0.9995, 0.7032, 0.9995, 0.9995, 0.000488, 0.9995, 0.000488, 0.7032, 0.5815, 0.4587, 0.5815, 0.4587, 0.5895, 0.4385, 0.5895, 0.4385, -69.89, -127.1, -69.89, -127.1, -46.82, -113.2, -46.82, -113.2, 0.6074, 0.468, 0.6076, 0.4775, 0.5988, 0.4775, 0.5988, 0.468, 0.6135, 0.4775, 0.6076, 0.4775, 0.6135, 0.4775, -46.82, -113.2, -69.89, -127.1, -69.89, -127.1, -46.82, -113.2, 0.5938, 0.4377, 0.594, 0.4382, 0.594, 0.4597, 0.5938, 0.4577, -11.91, -14.79, -11.95, -14.82, -58.27, -40.53, -58.27, -40.53, 0.6733, 0.2851, 0.6496, 0.1365, 0.7153, 0.02203, 0.6733, 0.2851, 0.6496, 0.1365, 0.7153, 0.02203, 0.6135, 0.4305, 0.6135, 0.4305, 0.6135, 0.4377, 0.6135, 0.4382, -11.95, -14.82, -8.989, -6.518, -8.943, -6.491, -11.91, -14.79, 0.626, 0.4595, 0.626, 0.4595, 0.626, 0.468, 0.626, 0.468, 0.6133, 0.4597, 0.6135, 0.4577, 0.6135, 0.468, 0.6133, 0.468, 0.7247, 0.2755, 0.7247, 0.4999, 0.5002, 0.4999, 0.5002, 0.2755, 0.9531, 0.05957, 0.9531, 0.0769, 0.9437, 0.0769, 0.9437, 0.06458, 0.6135, 0.4775, 0.6135, 0.468, 0.626, 0.4685, 0.626, 0.4775, 0.7767, 0.05316, 0.775, 0.05316, 0.775, 0.03772, 0.7767, 0.03772, 0.7817, 0.05316, 0.78, 0.05316, 0.78, 0.03772, 0.7817, 0.03772, 0.775, 0.05316, 0.7733, 0.05316, 0.7733, 0.03772, 0.775, 0.03772, 0.7767, 0.03772, 0.7783, 0.03772, 0.7783, 0.05316, 0.7767, 0.05316, -7.375, -178.1, -7.375, -178.1, -7.07, -164.9, -7.07, -164.9, 0.5897, 0.439, 0.5938, 0.468, 0.5936, 0.4387, 0.6138, 0.4387, 0.6177, 0.439, 0.6258, 0.4597, -71.39, -163.1, -71.39, -178.1, -71.39, -178.1, -71.39, -163.1, 0.5816, 0.468, 0.5817, 0.4589, 0.5936, 0.4387, 0.5938, 0.468, 0.9995, 0.1581, 0.9995, 0.2375, 0.9703, 0.2375, 0.9703, 0.1581, 0.5988, 0.468, 0.5988, 0.4775, 0.594, 0.4775, 0.594, 0.468, 0.7665, 0.03772, 0.7682, 0.03772, 0.7682, 0.05316, 0.7665, 0.05316, 0.6135, 0.4391, 0.6173, 0.4387, 0.6138, 0.4387, 0.59, 0.4387, 0.5936, 0.4387, 0.5817, 0.4589, 0.5816, 0.4597, 0.5816, 0.468, 0.5938, 0.468, 0.7783, 0.03772, 0.78, 0.03772, 0.78, 0.05316, 0.7783, 0.05316, 0.7868, 0.05316, 0.7852, 0.05316, 0.7852, 0.03772, 0.7868, 0.03772, 0.5899, 0.4382, 0.5895, 0.4385, 0.5895, 0.4385, 0.5899, 0.4382, 0.5988, 0.468, 0.5988, 0.4597, 0.6074, 0.4597, 0.6074, 0.468, 0.6138, 0.4387, 0.6258, 0.4597, 0.6258, 0.468, 0.6135, 0.468, 0.6135, 0.468, 0.6134, 0.4382, 0.5938, 0.4391, 0.5938, 0.468, 0.5938, 0.468, 0.5938, 0.4775, 0.5814, 0.4775, 0.5814, 0.4685, 0.7665, 0.05316, 0.7648, 0.05316, 0.7648, 0.03772, 0.7665, 0.03772, 0.7715, 0.03772, 0.7733, 0.03772, 0.7733, 0.05316, 0.7715, 0.05316, 0.7698, 0.05316, 0.7682, 0.05316, 0.7682, 0.03772, 0.7698, 0.03772, 0.7817, 0.03772, 0.7834, 0.03772, 0.7834, 0.05316, 0.7817, 0.05316, 0.5963, 0.4708, 0.6111, 0.4708, 0.5963, 0.4708, 0.7153, 0.02203, 0.8137, 0.04047, 0.8475, 0.2524, 0.6733, 0.2851, 0.7852, 0.05316, 0.7834, 0.05316, 0.7834, 0.03772, 0.7852, 0.03772, 0.6111, 0.4708, 0.6111, 0.4708, 0.5963, 0.4708, 0.8475, 0.2524, 0.8137, 0.04047, 0.8475, 0.09943, 0.7767, 0.03772, 0.7783, 0.03772, 0.7783, 0.05316, 0.7767, 0.05316, 0.7665, 0.05316, 0.7648, 0.05316, 0.7648, 0.03772, 0.7665, 0.03772, 0.6074, 0.468, 0.6074, 0.4597, 0.6133, 0.4597, 0.6133, 0.468, 0.5666, 0.03674, 0.6013, 0.03674, 0.6013, 0.0658, 0.5666, 0.0658, 0.78, 0.05316, 0.7783, 0.05316, 0.7783, 0.03772, 0.78, 0.03772, 0.6013, 0.0658, 0.5666, 0.0658, 0.5666, 0.03674, 0.6013, 0.03674, 0.7698, 0.05316, 0.7682, 0.05316, 0.7682, 0.03772, 0.7698, 0.03772, 0.7852, 0.03772, 0.7868, 0.03772, 0.7868, 0.05316, 0.7852, 0.05316, 0.8475, 0.2524, 0.7659, 0.3394, 0.6733, 0.2851, 0.6135, 0.4391, 0.6135, 0.468, 0.6135, 0.468, 0.9106, 0.05957, 0.9106, 0.06458, 0.8975, 0.0769, 0.8975, 0.05957, 0.6133, 0.4301, 0.5988, 0.4305, 0.5943, 0.4305, 0.5941, 0.4301, 0.6133, 0.4301, 0.5943, 0.4305, 0.7715, 0.03772, 0.7733, 0.03772, 0.7733, 0.05316, 0.7715, 0.05316, 0.6138, 0.4382, 0.6135, 0.4382, 0.6135, 0.4377, 0.6138, 0.4387, 0.6135, 0.468, 0.6135, 0.4391, 0.6138, 0.4387, 0.6138, 0.4382, 0.6174, 0.4382, 0.6173, 0.4387, 0.6134, 0.4382, 0.6135, 0.4377, 0.6135, 0.4305, 0.5938, 0.4377, 0.5936, 0.4382, 0.5936, 0.4382, 0.5936, 0.4387, 0.5938, 0.4391, 0.5938, 0.468, 0.8475, 0.2524, 0.8137, 0.04047, 0.8475, 0.09943, 0.5814, 0.4775, 0.5814, 0.4775, 0.5831, 0.4775, 0.5818, 0.4775, 0.8475, 0.2524, 0.7659, 0.3394, 0.6733, 0.2851, 0.6733, 0.2851, 0.6496, 0.2153, 0.6496, 0.1365, 0.6733, 0.2851, 0.6496, 0.2153, 0.6496, 0.1365, 0.613, 0.4305, 0.6133, 0.4301, 0.5941, 0.4301, 0.6135, 0.4305, 0.6133, 0.4311, 0.6134, 0.4382, 0.6075, 0.06787, 0.6038, 0.05133, 0.6038, 0.05133, 0.5869, 0.09253, 0.6173, 0.4387, 0.6174, 0.4382, 0.6138, 0.4382, 0.6138, 0.4387, 0.9993, 0.4152, 0.9993, 0.9993, 0.001099, 0.9993, 0.001099, 0.4155, 0.7767, 0.05316, 0.775, 0.05316, 0.775, 0.03772, 0.7767, 0.03772, 0.7852, 0.05316, 0.7834, 0.05316, 0.7834, 0.03772, 0.7852, 0.03772, 0.6135, 0.4775, 0.6135, 0.4775, 0.626, 0.4775, 0.626, 0.4775, 0.7715, 0.05316, 0.7698, 0.05316, 0.7698, 0.03772, 0.7715, 0.03772, 0.5941, 0.4301, 0.5943, 0.4305, 0.613, 0.4305, 1.0, 0.5, 0.0, 0.5, 0.0, 0.0, 1.0, 0.0, 0.6259, 0.4587, 0.6256, 0.4589, 0.6177, 0.439, 0.6178, 0.4385, 0.6258, 0.468, 0.626, 0.4775, 0.626, 0.4685, 0.626, 0.468, 0.6258, 0.468, 0.6258, 0.4597, 0.626, 0.4595, 0.5815, 0.4587, 0.5817, 0.4589, 0.5897, 0.439, 0.5895, 0.4385, 0.9493, 0.05109, 0.9493, 0.2755, 0.7247, 0.2755, 0.7247, 0.05109, 0.594, 0.4382, 0.5938, 0.4377, 0.5938, 0.4305, 0.594, 0.4311, 0.5936, 0.4382, 0.5936, 0.4387, 0.59, 0.4387, 0.5899, 0.4382, 0.5895, 0.4385, 0.5897, 0.439, 0.5817, 0.4589, 0.5815, 0.4587, -46.36, -178.1, -46.36, -178.1, 7.77, -5.107, 7.77, -5.107, 0.5988, 0.4382, 0.5988, 0.4597, 0.594, 0.4597, 0.594, 0.4382, 0.5938, 0.4775, 0.5938, 0.468, 0.5938, 0.468, 0.6135, 0.4775, 0.5816, 0.468, 0.5814, 0.468, 0.5814, 0.4595, 0.5816, 0.4597, 0.626, 0.4595, 0.6258, 0.4597, 0.6258, 0.468, 0.626, 0.468, 0.5814, 0.468, 0.5814, 0.468, 0.5814, 0.4595, 0.5814, 0.4595, 0.5943, 0.4305, 0.594, 0.4311, 0.5938, 0.4305, 0.5941, 0.4301, 0.5941, 0.4301, 0.5938, 0.4305, 0.5938, 0.4305, 0.5941, 0.4301, 0.775, 0.05316, 0.7733, 0.05316, 0.7733, 0.03772, 0.775, 0.03772, 0.8475, 0.2524, 0.8475, 0.09943, 0.8597, 0.1759, 0.7659, 0.3394, 0.7153, 0.3298, 0.6733, 0.2851, 0.5938, 0.438, 0.5936, 0.4387, 0.5936, 0.4382, 0.7659, 0.3394, 0.7153, 0.3298, 0.6733, 0.2851, 0.7153, 0.02203, 0.7659, 0.01251, 0.8137, 0.04047, 0.8475, 0.2524, 0.8137, 0.3114, 0.7659, 0.3394, 0.8475, 0.2524, 0.8137, 0.3114, 0.7659, 0.3394, 0.6496, 0.1365, 0.6733, 0.06677, 0.7153, 0.02203, 0.7153, 0.02203, 0.7659, 0.01251, 0.8137, 0.04047, 0.6496, 0.1365, 0.6733, 0.06677, 0.7153, 0.02203, 0.8475, 0.2524, 0.8475, 0.09943, 0.8597, 0.1759, 0.5938, 0.4305, 0.5938, 0.4305, 0.5938, 0.4377, 0.5938, 0.4377, 0.613, 0.4305, 0.6133, 0.4311, 0.6135, 0.4305, 0.6133, 0.4301, 0.6135, 0.4377, 0.6138, 0.4382, 0.6138, 0.4382, 0.1264, 0.5746, 0.1754, 0.5821, 0.1487, 0.6688, 0.09998, 0.6476, 0.6135, 0.4382, 0.6138, 0.4382, 0.6138, 0.4387, 0.594, 0.4775, 0.6135, 0.4775, 0.5938, 0.468, 0.594, 0.468, 0.5936, 0.4382, 0.5938, 0.4377, 0.5938, 0.4377, 0.4, 0.8524, 0.3, 0.9119, 0.3, 0.8238, 0.3644, 0.7654, 0.59, 0.4387, 0.5897, 0.439, 0.5895, 0.4385, 0.5899, 0.4382, 0.78, 0.03772, 0.7817, 0.03772, 0.7817, 0.05316, 0.78, 0.05316, 0.6177, 0.439, 0.6173, 0.4387, 0.6174, 0.4382, 0.6178, 0.4385, 0.6174, 0.4382, 0.6178, 0.4385, 0.6178, 0.4385, 0.6174, 0.4382, 0.6133, 0.4311, 0.613, 0.4305, 0.6133, 0.4301, 0.6135, 0.4305, 0.8465, 0.04657, 0.8524, 0.05005, 0.8495, 0.04559, 0.8464, 0.04657, 0.5816, 0.468, 0.5814, 0.4685, 0.5814, 0.468, 0.5816, 0.468, 0.5938, 0.468, 0.5814, 0.4685, 0.7247, 0.4999, 0.7247, 0.2755, 0.9493, 0.2755, 0.9493, 0.4999, 0.5817, 0.4589, 0.5816, 0.4597, 0.5814, 0.4595, 0.5815, 0.4587, 0.6133, 0.4301, 0.6135, 0.4305, 0.6135, 0.4305, 0.6133, 0.4301, 0.5938, 0.438, 0.5938, 0.4377, 0.5938, 0.468, 0.5816, 0.4597, 0.5817, 0.4589, 0.5815, 0.4587, 0.5814, 0.4595, 0.626, 0.4595, 0.6259, 0.4587, 0.6259, 0.4587, 0.626, 0.4595, 0.6258, 0.468, 0.626, 0.4685, 0.626, 0.468, 0.6256, 0.4589, 0.6258, 0.4597, 0.626, 0.4595, 0.6259, 0.4587, 0.6135, 0.4391, 0.6135, 0.4577, 0.6135, 0.4382, 0.6173, 0.4387, 0.6177, 0.439, 0.6178, 0.4385, 0.6174, 0.4382, 0.5938, 0.4391, 0.6134, 0.4382, 0.594, 0.4382, 0.5897, 0.439, 0.59, 0.4387, 0.5899, 0.4382, 0.5895, 0.4385, 0.5814, 0.468, 0.5816, 0.468, 0.5816, 0.4597, 0.5814, 0.4595, 0.5936, 0.4382, 0.5938, 0.4377, 0.5938, 0.438, 0.6134, 0.4382, 0.6133, 0.4311, 0.613, 0.4305, 0.613, 0.4305, 0.5943, 0.4305, 0.594, 0.4311, 0.6138, 0.4387, 0.6135, 0.4383, 0.6135, 0.4382, 0.5816, 0.468, 0.5814, 0.468, 0.5814, 0.4685, 0.5816, 0.468, 0.5814, 0.4685, 0.5938, 0.468, 0.6258, 0.468, 0.626, 0.468, 0.626, 0.4685, 0.6258, 0.468, 0.626, 0.4685, 0.6135, 0.468, 0.594, 0.4597, 0.5988, 0.4597, 0.5988, 0.468, 0.594, 0.468, 0.6135, 0.4391, 0.6135, 0.4383, 0.6138, 0.4387, 0.6135, 0.4383, 0.6135, 0.4391, 0.6135, 0.4382, 0.5938, 0.4391, 0.5936, 0.4387, 0.5938, 0.438, 0.5938, 0.4391, 0.5938, 0.438, 0.5938, 0.468, 0.59, 0.4387, 0.5817, 0.4589, 0.5897, 0.439, 0.6256, 0.4589, 0.6177, 0.439, 0.6173, 0.4387, 0.6135, 0.4391, 0.6138, 0.4387, 0.6134, 0.4382, 0.5897, 0.439, 0.5936, 0.4387, 0.59, 0.4387, 0.6138, 0.4387, 0.6173, 0.4387, 0.6177, 0.439, 0.5666, 0.03674, 0.6013, 0.03674, 0.6013, 0.0658, 0.5666, 0.0658, 0.6177, 0.439, 0.6256, 0.4589, 0.6258, 0.4597, 0.6258, 0.468, 0.6258, 0.4597, 0.6256, 0.4589, 0.5897, 0.439, 0.5817, 0.4589, 0.5816, 0.4597, 0.5816, 0.468, 0.5816, 0.4597, 0.5817, 0.4589, 0.8456, 0.04657, 0.8354, 0.05872, 0.8375, 0.06397, 0.8455, 0.04657, 0.6733, 0.06677, 0.7715, 0.05316, 0.7733, 0.05316, 0.7153, 0.02203, 0.7834, 0.05316, 0.8137, 0.3114, 0.8475, 0.2524, 0.7817, 0.05316, 0.8455, 0.04352, 0.8462, 0.04657, 0.8464, 0.04657, 0.8495, 0.04559, 0.6496, 0.2153, 0.7682, 0.05316, 0.7698, 0.05316, 0.6496, 0.1365, 0.8411, 0.06732, 0.8472, 0.04657, 0.8455, 0.04657, 0.8375, 0.06397, 0.8459, 0.04657, 0.8375, 0.04755, 0.8354, 0.0528, 0.8458, 0.04657, 0.8469, 0.04657, 0.8495, 0.06598, 0.8524, 0.06152, 0.8468, 0.04657, 0.8137, 0.3114, 0.7834, 0.05316, 0.7852, 0.05316, 0.7659, 0.3394, 0.7659, 0.01251, 0.775, 0.05316, 0.7767, 0.05316, 0.8137, 0.04047, 0.7715, 0.05316, 0.6733, 0.06677, 0.6496, 0.1365, 0.7698, 0.05316, 0.78, 0.05316, 0.8597, 0.1759, 0.8475, 0.09943, 0.7783, 0.05316, 0.7868, 0.05316, 0.7153, 0.3298, 0.7659, 0.3394, 0.7852, 0.05316, 0.8466, 0.04657, 0.8535, 0.05579, 0.8524, 0.05005, 0.8465, 0.04657, 0.775, 0.05316, 0.7659, 0.01251, 0.7153, 0.02203, 0.7733, 0.05316, 0.7783, 0.05316, 0.8475, 0.09943, 0.8137, 0.04047, 0.7767, 0.05316, 0.0, 1.0, 0.0, 0.0, 1.0, 0.0, 1.0, 1.0, 0.8354, 0.05872, 0.8456, 0.04657, 0.8458, 0.04657, 0.8354, 0.0528, 0.8375, 0.04755, 0.8459, 0.04657, 0.8461, 0.04657, 0.8411, 0.04419, 0.8462, 0.04657, 0.8455, 0.04352, 0.8411, 0.04419, 0.8461, 0.04657, 0.7682, 0.05316, 0.6496, 0.2153, 0.6733, 0.2851, 0.7665, 0.05316, 0.8495, 0.06598, 0.8469, 0.04657, 0.8471, 0.04657, 0.8455, 0.06805, 0.7153, 0.3298, 0.7868, 0.05316, 0.7665, 0.05316, 0.6733, 0.2851, 0.8597, 0.1759, 0.78, 0.05316, 0.7817, 0.05316, 0.8475, 0.2524, 0.5664, 0.06787, 0.6038, 0.05133, 0.5993, 0.05133, 0.5869, 0.04315, 0.6038, 0.05133, 0.5664, 0.06787, 0.5869, 0.09253, 0.6038, 0.05133, 1.0, 0.5, 1.0, 0.7499, 1.0, 0.7499, 1.0, 0.5, 0.6038, 0.05133, 0.6075, 0.06787, 0.5869, 0.04315, 0.5993, 0.05133, 0.9644, 0.7654, 0.9, 0.7357, -0.05127, 0.6688, 0.0, 0.6762, 0.8472, 0.04657, 0.8411, 0.06732, 0.8455, 0.06805, 0.8471, 0.04657, 0.6135, 0.4775, 0.6135, 0.4775, 0.5818, 0.4775, 0.5814, 0.4775, 0.7665, 0.03772, 0.7682, 0.03772, 0.7682, 0.05316, 0.7665, 0.05316, 5.561, -4.981, 8.525, 3.319, 8.525, 3.319, 5.561, -4.981, 0.6133, 0.4301, 0.6075, 0.4305, 0.5988, 0.4305, 0.6135, 0.4775, 0.6135, 0.4775, 0.6135, 0.4775, 0.6013, 0.0658, 0.5666, 0.0658, 0.5666, 0.03674, 0.6013, 0.03674, 0.5938, 0.4577, 0.594, 0.4597, 0.594, 0.468, 0.5938, 0.468, 0.5938, 0.4377, 0.5938, 0.4577, 0.5938, 0.468, 0.6133, 0.4301, 0.613, 0.4305, 0.6075, 0.4305, 0.6075, 0.4305, 0.613, 0.4305, 0.6133, 0.4311, 13.42, 13.85, 13.42, 13.85, 13.6, 13.38, 13.6, 13.38, 0.594, 0.4382, 0.594, 0.4311, 0.5943, 0.4305, 0.6135, 0.4382, 0.6133, 0.4382, 0.6133, 0.4311, 0.6135, 0.4305, 0.6135, 0.4391, 0.6135, 0.468, 0.6135, 0.4577, 0.5814, 0.4775, 0.5938, 0.4775, 0.5938, 0.468, 0.5814, 0.4685, 0.6135, 0.468, 0.6135, 0.4391, 0.6134, 0.4382, 6.628, -4.195, -14.18, -15.92, -14.18, -15.92, 6.628, -4.195, 0.594, 0.4382, 0.5936, 0.4387, 0.5938, 0.4391, 0.5938, 0.468, 0.5938, 0.4391, 0.5936, 0.4387, 0.3043, 0.9994, 0.004822, 0.9994, 0.004822, 0.001404, 0.3043, 0.001404, 0.0, 0.0, 1.0, 0.0, 1.0, 1.0, 0.0, 1.0])
me_cubeqst.materials.append(mat_01cubeqstmarquee)
me_cubeqst.materials.append(mat_02cubeqstsnap)
me_cubeqst.materials.append(mat_03cubeqstbezel)
me_cubeqst.materials.append(mat_cubeqstblack)
me_cubeqst.materials.append(mat_cubeqstred)
me_cubeqst.materials.append(mat_cubeqstmisc1)
me_cubeqst.materials.append(mat_cubeqstmisc2)
me_cubeqst.use_remesh_fix_poles = True
me_cubeqst.use_remesh_preserve_attributes = False
me_cubeqst.update()

# ---- objects
ob_cubeqst = bpy.data.objects.new('cubeqst', me_cubeqst)

# ---- transforms, parenting, visibility, modifiers, constraints
ob_cubeqst.location = (-2.715e-05, 0.0001063, 1.115)
ob_cubeqst.rotation_euler = (1.571, 0.0, 0.0)
_m = ob_cubeqst.modifiers.new('Auto Smooth', 'NODES')
_m.node_group = ng_auto_smooth
_gi = [s.identifier for s in ng_auto_smooth.interface.items_tree if s.item_type == 'SOCKET' and s.in_out == 'INPUT']
_m[_gi[1]] = 1.047  # Angle
_m = ob_cubeqst.modifiers.new('WeightedNormal', 'WEIGHTED_NORMAL')
_m.keep_sharp = True

# ---- collection membership
scene.collection.objects.link(ob_cubeqst)

# ---- scene / render settings (as saved in the file)
scene.frame_start = 1; scene.frame_end = 250; scene.frame_set(1)
scene.render.engine = 'BLENDER_EEVEE_NEXT'
scene.cycles.use_denoising = False
scene.cycles.samples = 128
scene.cycles.sampling_pattern = 'TABULATED_SOBOL'
scene.cycles.use_adaptive_sampling = False
scene.cycles.use_light_tree = False
scene.view_settings.view_transform = 'Filmic'
bpy.context.view_layer.update()

# ---- added for rendering (the .blend has no active camera and no usable light): camera, sun
cam_auto = bpy.data.cameras.new('AutoCamera')
cam_auto.lens = 50.0
cam_auto.sensor_width = 36.0
cam_auto.clip_end = 1000.0
ob_auto_camera = bpy.data.objects.new('AutoCamera', cam_auto)
scene.collection.objects.link(ob_auto_camera)
ob_auto_camera.location = (2.03681, -2.3192, 2.58667)
ob_auto_camera.rotation_euler = (1.09748, -7.21219e-08, 0.694738)
scene.camera = ob_auto_camera
light_auto_sun = bpy.data.lights.new('AutoSun', 'SUN')
light_auto_sun.energy = 3.0
light_auto_sun.angle = 0.0523599
ob_auto_sun = bpy.data.objects.new('AutoSun', light_auto_sun)
scene.collection.objects.link(ob_auto_sun)
ob_auto_sun.rotation_euler = (0.872665, 0.174533, 0.523599)
bpy.context.view_layer.update()
